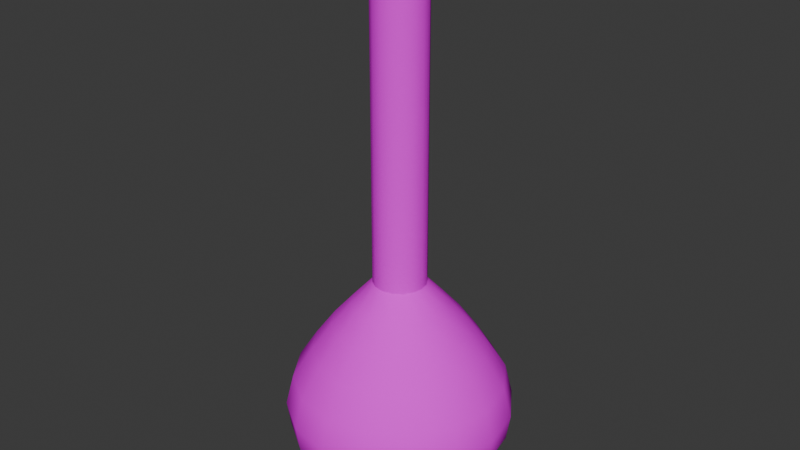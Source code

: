 # Source: volumetricFlaskBase_withTexture.blend  (saved by Blender 4.1.23; exported with 4.5.12 LTS)
import bpy
from mathutils import Matrix  # noqa: F401  (used for matrix-valued properties, if any)

bpy.ops.wm.read_factory_settings(use_empty=True)
scene = bpy.context.scene
scene.name = 'Scene'

# ---- collections
col_collection = bpy.data.collections.new('Collection'); scene.collection.children.link(col_collection)

# ---- images (referenced by path relative to the original .blend; pixels are not part of the script)
import os
ASSET_DIR = os.environ.get("B2B_ASSET_DIR", "")  # directory of the original .blend (textures are referenced by path, not embedded)
HERE = os.path.dirname(os.path.abspath(__file__))  # packed textures are extracted next to this script under _unpacked/

def load_image(name, relpath, width, height, colorspace="sRGB"):
    """Load a texture the original file referenced (path relative to the .blend, or extracted next to this script)."""
    p = next((c for c in (os.path.join(HERE, relpath), os.path.join(ASSET_DIR, relpath)) if relpath and os.path.exists(c)), "")
    if p:
        img = bpy.data.images.load(p, check_existing=True)
        img.name = name
    else:  # same state as the original file: an image datablock whose file is absent (Cycles renders it pink)
        img = bpy.data.images.new(name, width, height)
        img.source = "FILE"
        img.filepath = "//" + (relpath or name)
    img.colorspace_settings.name = colorspace
    return img
img_graduated_volumetric_flask = load_image('Graduated_Volumetric_Flask', 'Graduated_Volumetric_Flask.png', 1024, 1024, 'sRGB')

# ---- materials (node trees are filled in below, after node groups)
mat_graduated_cyllinder = bpy.data.materials.new('Graduated_Cyllinder')
mat_graduated_cyllinder.use_transparent_shadow = False
mat_material = bpy.data.materials.new('Material')
mat_material.use_transparent_shadow = False
mat_material_001 = bpy.data.materials.new('Material.001')
mat_material_001.use_transparent_shadow = False
mat_material_002 = bpy.data.materials.new('Material.002')
mat_material_002.use_transparent_shadow = False

# ---- material node trees
mat_graduated_cyllinder.use_nodes = True; mat_graduated_cyllinder.node_tree.nodes.clear()
_N = mat_graduated_cyllinder.node_tree.nodes; _L = mat_graduated_cyllinder.node_tree.links
n0 = _N.new('ShaderNodeBsdfPrincipled'); n0.name = 'Principled BSDF'; n0.location = (10, 300)
n0.inputs[3].default_value = 1.0
n1 = _N.new('ShaderNodeOutputMaterial'); n1.name = 'Material Output'; n1.location = (300, 300)
n2 = _N.new('ShaderNodeTexImage'); n2.name = 'Image Texture'; n2.location = (-280, 280)
n2.image = img_graduated_volumetric_flask
_L.new(n0.outputs[0], n1.inputs[0])
_L.new(n2.outputs[0], n0.inputs[0])
n1.is_active_output = True
mat_material.use_nodes = True; mat_material.node_tree.nodes.clear()
_N = mat_material.node_tree.nodes; _L = mat_material.node_tree.links
n0 = _N.new('ShaderNodeBsdfPrincipled'); n0.name = 'Principled BSDF'; n0.location = (10, 300)
n1 = _N.new('ShaderNodeOutputMaterial'); n1.name = 'Material Output'; n1.location = (300, 300)
_L.new(n0.outputs[0], n1.inputs[0])
n1.is_active_output = True
mat_material_001.use_nodes = True; mat_material_001.node_tree.nodes.clear()
_N = mat_material_001.node_tree.nodes; _L = mat_material_001.node_tree.links
n0 = _N.new('ShaderNodeBsdfPrincipled'); n0.name = 'Principled BSDF'; n0.location = (10, 300)
n1 = _N.new('ShaderNodeOutputMaterial'); n1.name = 'Material Output'; n1.location = (300, 300)
_L.new(n0.outputs[0], n1.inputs[0])
n1.is_active_output = True
mat_material_002.use_nodes = True; mat_material_002.node_tree.nodes.clear()
_N = mat_material_002.node_tree.nodes; _L = mat_material_002.node_tree.links
n0 = _N.new('ShaderNodeBsdfPrincipled'); n0.name = 'Principled BSDF'; n0.location = (10, 300)
n1 = _N.new('ShaderNodeOutputMaterial'); n1.name = 'Material Output'; n1.location = (300, 300)
_L.new(n0.outputs[0], n1.inputs[0])
n1.is_active_output = True

# ---- world
world_world = bpy.data.worlds.new('World'); scene.world = world_world
world_world.use_nodes = True; world_world.node_tree.nodes.clear()
_N = world_world.node_tree.nodes; _L = world_world.node_tree.links
n0 = _N.new('ShaderNodeOutputWorld'); n0.name = 'World Output'; n0.location = (300, 300)
n1 = _N.new('ShaderNodeBackground'); n1.name = 'Background'; n1.location = (10, 300)
n1.inputs[0].default_value = (0.05088, 0.05088, 0.05088, 1.0)
_L.new(n1.outputs[0], n0.inputs[0])
n0.is_active_output = True
world_world.color = (0.05088, 0.05088, 0.05088)
world_world.use_sun_shadow = False
world_world.sun_shadow_jitter_overblur = 0.0

# ---- meshes
me_sphere_001 = bpy.data.meshes.new('Sphere.001')
me_sphere_001.from_pydata([(-9.909e-10, 0.01389, 0.01362), (-9.099e-10, 0.02478, 0.001582), (-1.015e-09, 0.03527, -0.01051), (-9.243e-10, 0.04593, -0.02519), (-9.956e-10, 0.05592, -0.04087), (-1.041e-09, 0.06, -0.0575), (-1.041e-09, 0.05796, -0.07143), (-1.057e-09, 0.05255, -0.0824), (-1.041e-09, 0.04243, -0.09163), (-1.041e-09, 0.03, -0.09952), (-1.041e-09, 0.01553, -0.09767), (0.005316, 0.01283, 0.01362), (0.009484, 0.0229, 0.001582), (0.0135, 0.03259, -0.01051), (0.01758, 0.04244, -0.02519), (0.0214, 0.05166, -0.04087), (0.02296, 0.05543, -0.0575), (0.02218, 0.05354, -0.07143), (0.02011, 0.04855, -0.0824), (0.01624, 0.0392, -0.09163), (0.01148, 0.02772, -0.09952), (0.005943, 0.01435, -0.09767), (-1.058e-09, 0.01781, 0.1813), (0.009822, 0.009822, 0.01362), (0.01752, 0.01752, 0.001582), (0.02494, 0.02494, -0.01051), (0.03248, 0.03248, -0.02519), (0.03954, 0.03954, -0.04087), (0.04243, 0.04243, -0.0575), (0.04098, 0.04098, -0.07143), (0.03716, 0.03716, -0.0824), (0.03, 0.03, -0.09163), (0.02121, 0.02121, -0.09952), (0.01098, 0.01098, -0.09767), (0.01283, 0.005316, 0.01362), (0.0229, 0.009484, 0.001582), (0.03259, 0.0135, -0.01051), (0.04244, 0.01758, -0.02519), (0.05166, 0.0214, -0.04087), (0.05543, 0.02296, -0.0575), (0.05354, 0.02218, -0.07143), (0.04855, 0.02011, -0.0824), (0.0392, 0.01624, -0.09163), (0.02772, 0.01148, -0.09952), (0.01435, 0.005943, -0.09767), (0.01389, -4.797e-09, 0.01362), (0.02478, -5.217e-09, 0.001582), (0.03527, -4.081e-09, -0.01051), (0.04593, -6.837e-09, -0.02519), (0.05592, -1.305e-08, -0.04087), (0.06, -9.897e-09, -0.0575), (0.05796, -1.362e-08, -0.07143), (0.05255, -8.146e-09, -0.0824), (0.04243, -5.24e-09, -0.09163), (0.03, -6.172e-09, -0.09952), (0.01553, -5.24e-09, -0.09767), (0.01283, -0.005316, 0.01362), (0.0229, -0.009484, 0.001582), (0.03259, -0.0135, -0.01051), (0.04244, -0.01758, -0.02519), (0.05166, -0.0214, -0.04087), (0.05543, -0.02296, -0.0575), (0.05354, -0.02218, -0.07143), (0.04855, -0.02011, -0.0824), (0.0392, -0.01624, -0.09163), (0.02772, -0.01148, -0.09952), (0.01435, -0.005943, -0.09767), (0.009822, -0.009822, 0.01362), (0.01752, -0.01752, 0.001582), (0.02494, -0.02494, -0.01051), (0.03248, -0.03248, -0.02519), (0.03954, -0.03954, -0.04087), (0.04243, -0.04243, -0.0575), (0.04098, -0.04098, -0.07143), (0.03716, -0.03716, -0.0824), (0.03, -0.03, -0.09163), (0.02121, -0.02121, -0.09952), (0.01098, -0.01098, -0.09767), (0.005316, -0.01283, 0.01362), (0.009484, -0.0229, 0.001582), (0.0135, -0.03259, -0.01051), (0.01758, -0.04244, -0.02519), (0.0214, -0.05166, -0.04087), (0.02296, -0.05543, -0.0575), (0.02218, -0.05354, -0.07143), (0.02011, -0.04855, -0.0824), (0.01624, -0.0392, -0.09163), (0.01148, -0.02772, -0.09952), (0.005943, -0.01435, -0.09767), (-5.573e-09, -0.01389, 0.01362), (-5.526e-09, -0.02478, 0.001582), (-7.21e-09, -0.03527, -0.01051), (-1.08e-08, -0.04593, -0.02519), (-2.256e-08, -0.05592, -0.04087), (-1.222e-08, -0.06, -0.0575), (-2.339e-08, -0.05796, -0.07143), (-1.236e-08, -0.05255, -0.0824), (-8.492e-09, -0.04243, -0.09163), (-6.629e-09, -0.03, -0.09952), (-6.164e-09, -0.01553, -0.09767), (-0.005316, -0.01283, 0.01362), (-0.009484, -0.0229, 0.001582), (-0.0135, -0.03259, -0.01051), (-0.01758, -0.04244, -0.02519), (-0.0214, -0.05166, -0.04087), (-0.02296, -0.05543, -0.0575), (-0.02218, -0.05354, -0.07143), (-0.02011, -0.04855, -0.0824), (-0.01624, -0.0392, -0.09163), (-0.01148, -0.02772, -0.09952), (-0.005943, -0.01435, -0.09767), (-1.041e-09, -2.446e-09, -0.09766), (-0.009822, -0.009822, 0.01362), (-0.01752, -0.01752, 0.001582), (-0.02494, -0.02494, -0.01051), (-0.03248, -0.03248, -0.02519), (-0.03954, -0.03954, -0.04087), (-0.04243, -0.04243, -0.0575), (-0.04098, -0.04098, -0.07143), (-0.03716, -0.03716, -0.0824), (-0.03, -0.03, -0.09163), (-0.02121, -0.02121, -0.09952), (-0.01098, -0.01098, -0.09767), (-0.01283, -0.005316, 0.01362), (-0.0229, -0.009484, 0.001582), (-0.03259, -0.0135, -0.01051), (-0.04244, -0.01758, -0.02519), (-0.05166, -0.0214, -0.04087), (-0.05543, -0.02296, -0.0575), (-0.05354, -0.02218, -0.07143), (-0.04855, -0.02011, -0.0824), (-0.0392, -0.01624, -0.09163), (-0.02772, -0.01148, -0.09952), (-0.01435, -0.005943, -0.09767), (-0.01389, 4.367e-09, 0.01362), (-0.02478, 4.016e-09, 0.001582), (-0.03527, 8.309e-09, -0.01051), (-0.04593, 1.292e-08, -0.02519), (-0.05592, 2.47e-08, -0.04087), (-0.06, 1.245e-08, -0.0575), (-0.05796, 2.549e-08, -0.07143), (-0.05255, 1.446e-08, -0.0824), (-0.04243, 9.661e-09, -0.09163), (-0.03, 5.004e-09, -0.09952), (-0.01553, 5.004e-09, -0.09767), (-0.01283, 0.005316, 0.01362), (-0.0229, 0.009484, 0.001582), (-0.03259, 0.0135, -0.01051), (-0.04244, 0.01758, -0.02519), (-0.05166, 0.0214, -0.04087), (-0.05543, 0.02296, -0.0575), (-0.05354, 0.02218, -0.07143), (-0.04855, 0.02011, -0.0824), (-0.0392, 0.01624, -0.09163), (-0.02772, 0.01148, -0.09952), (-0.01435, 0.005943, -0.09767), (-0.009822, 0.009822, 0.01362), (-0.01752, 0.01752, 0.001582), (-0.02494, 0.02494, -0.01051), (-0.03248, 0.03248, -0.02519), (-0.03954, 0.03954, -0.04087), (-0.04243, 0.04243, -0.0575), (-0.04098, 0.04098, -0.07143), (-0.03716, 0.03716, -0.0824), (-0.03, 0.03, -0.09163), (-0.02121, 0.02121, -0.09952), (-0.01098, 0.01098, -0.09767), (-0.005316, 0.01283, 0.01362), (-0.009484, 0.0229, 0.001582), (-0.0135, 0.03259, -0.01051), (-0.01758, 0.04244, -0.02519), (-0.0214, 0.05166, -0.04087), (-0.02296, 0.05543, -0.0575), (-0.02218, 0.05354, -0.07143), (-0.02011, 0.04855, -0.0824), (-0.01624, 0.0392, -0.09163), (-0.01148, 0.02772, -0.09952), (-0.005943, 0.01435, -0.09767), (-9.909e-10, 0.01389, 0.1813), (0.005316, 0.01283, 0.1813), (-1.118e-09, 0.01781, 0.1891), (0.009822, 0.009822, 0.1813), (0.01283, 0.005316, 0.1813), (0.01389, -4.797e-09, 0.1813), (0.01283, -0.005316, 0.1813), (0.009822, -0.009822, 0.1813), (0.005316, -0.01283, 0.1813), (-5.573e-09, -0.01389, 0.1813), (-0.005316, -0.01283, 0.1813), (-0.009822, -0.009822, 0.1813), (-0.01283, -0.005316, 0.1813), (-0.01389, 4.367e-09, 0.1813), (-0.01283, 0.005316, 0.1813), (-0.009822, 0.009822, 0.1813), (-0.005316, 0.01283, 0.1813), (0.006817, 0.01646, 0.1813), (-9.563e-10, 0.01229, 0.1891), (0.0126, 0.0126, 0.1813), (0.01646, 0.006817, 0.1813), (0.01781, -6.007e-09, 0.1813), (0.01646, -0.006817, 0.1813), (0.0126, -0.0126, 0.1813), (0.006817, -0.01646, 0.1813), (-6.934e-09, -0.01781, 0.1813), (-0.006817, -0.01646, 0.1813), (-0.0126, -0.0126, 0.1813), (-0.01646, -0.006817, 0.1813), (-0.01781, 5.745e-09, 0.1813), (-0.01646, 0.006817, 0.1813), (-0.0126, 0.0126, 0.1813), (-0.006817, 0.01646, 0.1813), (0.006817, 0.01646, 0.1891), (0.0126, 0.0126, 0.1891), (0.01646, 0.006817, 0.1891), (0.01781, -5.977e-09, 0.1891), (0.01646, -0.006817, 0.1891), (0.0126, -0.0126, 0.1891), (0.006817, -0.01646, 0.1891), (-6.994e-09, -0.01781, 0.1891), (-0.006817, -0.01646, 0.1891), (-0.0126, -0.0126, 0.1891), (-0.01646, -0.006817, 0.1891), (-0.01781, 5.775e-09, 0.1891), (-0.01646, 0.006817, 0.1891), (-0.0126, 0.0126, 0.1891), (-0.006817, 0.01646, 0.1891), (0.004704, 0.01136, 0.1891), (-8.9e-10, 0.009972, 0.1891), (0.008691, 0.008691, 0.1891), (0.01136, 0.004704, 0.1891), (0.01229, -4.384e-09, 0.1891), (0.01136, -0.004704, 0.1891), (0.008691, -0.008691, 0.1891), (0.004704, -0.01136, 0.1891), (-5.011e-09, -0.01229, 0.1891), (-0.004704, -0.01136, 0.1891), (-0.008691, -0.008691, 0.1891), (-0.01136, -0.004704, 0.1891), (-0.01229, 3.725e-09, 0.1891), (-0.01136, 0.004704, 0.1891), (-0.008691, 0.008691, 0.1891), (-0.004704, 0.01136, 0.1891), (0.003816, 0.009213, 0.1891), (0.007051, 0.007051, 0.1891), (0.009213, 0.003816, 0.1891), (0.009972, -3.634e-09, 0.1891), (0.009213, -0.003816, 0.1891), (0.007051, -0.007051, 0.1891), (0.003816, -0.009213, 0.1891), (-4.179e-09, -0.009972, 0.1891), (-0.003816, -0.009213, 0.1891), (-0.007051, -0.007051, 0.1891), (-0.009213, -0.003816, 0.1891), (-0.009972, 2.944e-09, 0.1891), (-0.009213, 0.003816, 0.1891), (-0.007051, 0.007051, 0.1891), (-0.003816, 0.009213, 0.1891), (-8.9e-10, 0.009972, 0.01207), (0.003816, 0.009213, 0.01207), (0.007051, 0.007051, 0.01207), (0.009213, 0.003816, 0.01207), (0.009972, -3.634e-09, 0.01207), (0.009213, -0.003816, 0.01207), (0.007051, -0.007051, 0.01207), (0.003816, -0.009213, 0.01207), (-4.179e-09, -0.009972, 0.01207), (-0.003816, -0.009213, 0.01207), (-0.007051, -0.007051, 0.01207), (-0.009213, -0.003816, 0.01207), (-0.009972, 2.944e-09, 0.01207), (-0.009213, 0.003816, 0.01207), (-0.007051, 0.007051, 0.01207), (-0.003816, 0.009213, 0.01207), (-9.709e-10, 0.01989, 0.001534), (0.007611, 0.01837, 0.001534), (0.01406, 0.01406, 0.001534), (0.01837, 0.007611, 0.001534), (0.01989, -6.609e-09, 0.001534), (0.01837, -0.007611, 0.001534), (0.01406, -0.01406, 0.001534), (0.007611, -0.01837, 0.001534), (-7.531e-09, -0.01989, 0.001534), (-0.007611, -0.01837, 0.001534), (-0.01406, -0.01406, 0.001534), (-0.01837, -0.007611, 0.001534), (-0.01989, 6.511e-09, 0.001534), (-0.01837, 0.007611, 0.001534), (-0.01406, 0.01406, 0.001534), (-0.007611, 0.01837, 0.001534), (-1.162e-09, 0.02952, -0.0106), (0.0113, 0.02727, -0.0106), (0.02088, 0.02088, -0.0106), (0.02727, 0.0113, -0.0106), (0.02952, -9.528e-09, -0.0106), (0.02727, -0.0113, -0.0106), (0.02088, -0.02088, -0.0106), (0.0113, -0.02727, -0.0106), (-1.09e-08, -0.02952, -0.0106), (-0.0113, -0.02727, -0.0106), (-0.02088, -0.02088, -0.0106), (-0.02727, -0.0113, -0.0106), (-0.02952, 9.948e-09, -0.0106), (-0.02727, 0.0113, -0.0106), (-0.02088, 0.02088, -0.0106), (-0.0113, 0.02727, -0.0106), (-1.281e-09, 0.03946, -0.02533), (0.0151, 0.03645, -0.02533), (0.0279, 0.0279, -0.02533), (0.03645, 0.0151, -0.02533), (0.03946, -1.246e-08, -0.02533), (0.03645, -0.0151, -0.02533), (0.0279, -0.0279, -0.02533), (0.0151, -0.03645, -0.02533), (-1.43e-08, -0.03946, -0.02533), (-0.0151, -0.03645, -0.02533), (-0.0279, -0.0279, -0.02533), (-0.03645, -0.0151, -0.02533), (-0.03946, 1.357e-08, -0.02533), (-0.03645, 0.0151, -0.02533), (-0.0279, 0.0279, -0.02533), (-0.0151, 0.03645, -0.02533), (-1.475e-09, 0.04875, -0.04096), (0.01865, 0.04504, -0.04096), (0.03447, 0.03447, -0.04096), (0.04504, 0.01865, -0.04096), (0.04875, -1.509e-08, -0.04096), (0.04504, -0.01865, -0.04096), (0.03447, -0.03447, -0.04096), (0.01865, -0.04504, -0.04096), (-1.755e-08, -0.04875, -0.04096), (-0.01865, -0.04504, -0.04096), (-0.03447, -0.03447, -0.04096), (-0.04504, -0.01865, -0.04096), (-0.04875, 1.707e-08, -0.04096), (-0.04504, 0.01865, -0.04096), (-0.03447, 0.03447, -0.04096), (-0.01865, 0.04504, -0.04096), (-1.478e-09, 0.05261, -0.05767), (0.02013, 0.04861, -0.05767), (0.0372, 0.0372, -0.05767), (0.04861, 0.02013, -0.05767), (0.05261, -1.627e-08, -0.05767), (0.04861, -0.02013, -0.05767), (0.0372, -0.0372, -0.05767), (0.02013, -0.04861, -0.05767), (-1.883e-08, -0.05261, -0.05767), (-0.02013, -0.04861, -0.05767), (-0.0372, -0.0372, -0.05767), (-0.04861, -0.02013, -0.05767), (-0.05261, 1.844e-08, -0.05767), (-0.04861, 0.02013, -0.05767), (-0.0372, 0.0372, -0.05767), (-0.02013, 0.04861, -0.05767), (-1.388e-09, 0.0507, -0.07159), (0.0194, 0.04685, -0.07159), (0.03585, 0.03585, -0.07159), (0.04685, 0.0194, -0.07159), (0.0507, -1.57e-08, -0.07159), (0.04685, -0.0194, -0.07159), (0.03585, -0.03585, -0.07159), (0.0194, -0.04685, -0.07159), (-1.811e-08, -0.0507, -0.07159), (-0.0194, -0.04685, -0.07159), (-0.03585, -0.03585, -0.07159), (-0.04685, -0.0194, -0.07159), (-0.0507, 1.775e-08, -0.07159), (-0.04685, 0.0194, -0.07159), (-0.03585, 0.03585, -0.07159), (-0.0194, 0.04685, -0.07159), (-1.365e-09, 0.04575, -0.08252), (0.01751, 0.04227, -0.08252), (0.03235, 0.03235, -0.08252), (0.04227, 0.01751, -0.08252), (0.04575, -1.418e-08, -0.08252), (0.04227, -0.01751, -0.08252), (0.03235, -0.03235, -0.08252), (0.01751, -0.04227, -0.08252), (-1.646e-08, -0.04575, -0.08252), (-0.01751, -0.04227, -0.08252), (-0.03235, -0.03235, -0.08252), (-0.04227, -0.01751, -0.08252), (-0.04575, 1.6e-08, -0.08252), (-0.04227, 0.01751, -0.08252), (-0.03235, 0.03235, -0.08252), (-0.01751, 0.04227, -0.08252), (-1.444e-09, 0.03612, -0.09195), (0.01382, 0.03337, -0.09195), (0.02554, 0.02554, -0.09195), (0.03337, 0.01382, -0.09195), (0.03612, -1.146e-08, -0.09195), (0.03337, -0.01382, -0.09195), (0.02554, -0.02554, -0.09195), (0.01382, -0.03337, -0.09195), (-1.336e-08, -0.03612, -0.09195), (-0.01382, -0.03337, -0.09195), (-0.02554, -0.02554, -0.09195), (-0.03337, -0.01382, -0.09195), (-0.03612, 1.236e-08, -0.09195), (-0.03337, 0.01382, -0.09195), (-0.02554, 0.02554, -0.09195), (-0.01382, 0.03337, -0.09195), (-1.637e-09, 0.02817, -0.0973), (0.01078, 0.02603, -0.0973), (0.01992, 0.01992, -0.0973), (0.02603, 0.01078, -0.0973), (0.02817, -9.171e-09, -0.0973), (0.02603, -0.01078, -0.0973), (0.01992, -0.01992, -0.0973), (0.01078, -0.02603, -0.0973), (-1.093e-08, -0.02817, -0.0973), (-0.01078, -0.02603, -0.0973), (-0.01992, -0.01992, -0.0973), (-0.02603, -0.01078, -0.0973), (-0.02817, 9.413e-09, -0.0973), (-0.02603, 0.01078, -0.0973), (-0.01992, 0.01992, -0.0973), (-0.01078, 0.02603, -0.0973), (-1.969e-09, 0.0156, -0.0961), (0.005972, 0.01442, -0.0961), (0.01103, 0.01103, -0.0961), (0.01442, 0.005972, -0.0961), (0.0156, -5.34e-09, -0.0961), (0.01442, -0.005972, -0.0961), (0.01103, -0.01103, -0.0961), (0.005972, -0.01442, -0.0961), (-7.116e-09, -0.0156, -0.0961), (-0.005972, -0.01442, -0.0961), (-0.01103, -0.01103, -0.0961), (-0.01442, -0.005972, -0.0961), (-0.0156, 4.954e-09, -0.0961), (-0.01442, 0.005972, -0.0961), (-0.01103, 0.01103, -0.0961), (-0.005972, 0.01442, -0.0961), (-5.573e-09, -0.01389, 0.09747), (0.005316, -0.01283, 0.09747), (0.009822, -0.009822, 0.09747), (0.01283, -0.005316, 0.09747), (0.01389, -4.797e-09, 0.09747), (0.01283, 0.005316, 0.09747), (0.009822, 0.009822, 0.09747), (0.005316, 0.01283, 0.09747), (-9.909e-10, 0.01389, 0.09747), (-0.005316, 0.01283, 0.09747), (-0.009822, 0.009822, 0.09747), (-0.01283, 0.005316, 0.09747), (-0.01389, 4.367e-09, 0.09747), (-0.01283, -0.005316, 0.09747), (-0.009822, -0.009822, 0.09747), (-0.005316, -0.01283, 0.09747), (-0.009213, 0.003816, 0.1006), (-0.009972, 2.944e-09, 0.1006), (-0.007051, -0.007051, 0.1006), (-0.009213, -0.003816, 0.1006), (-0.003816, -0.009213, 0.1006), (-4.179e-09, -0.009972, 0.1006), (0.003816, -0.009213, 0.1006), (0.007051, -0.007051, 0.1006), (0.009213, -0.003816, 0.1006), (0.009972, -3.634e-09, 0.1006), (0.009213, 0.003816, 0.1006), (0.007051, 0.007051, 0.1006), (0.003816, 0.009213, 0.1006), (-8.9e-10, 0.009972, 0.1006), (-0.003816, 0.009213, 0.1006), (-0.007051, 0.007051, 0.1006)], [(433, 434), (434, 435), (433, 448), (447, 448), (446, 447), (445, 446), (444, 445), (443, 444), (442, 443), (441, 442), (440, 441), (439, 440), (438, 439), (437, 438), (436, 437), (435, 436), (463, 464), (449, 464), (449, 450), (450, 452), (451, 452), (451, 453), (453, 454), (454, 455), (455, 456), (456, 457), (457, 458), (458, 459), (459, 460), (460, 461), (461, 462), (462, 463)], [(123, 112, 447, 189, 190, 446), (7, 6, 17, 18), (4, 3, 14, 15), (111, 10, 21), (1, 0, 11, 12), (8, 7, 18, 19), (5, 4, 15, 16), (2, 1, 12, 13), (9, 8, 19, 20), (6, 5, 16, 17), (3, 2, 13, 14), (10, 9, 20, 21), (16, 15, 27, 28), (13, 12, 24, 25), (20, 19, 31, 32), (17, 16, 28, 29), (14, 13, 25, 26), (21, 20, 32, 33), (134, 123, 446, 190, 191, 445), (18, 17, 29, 30), (15, 14, 26, 27), (111, 21, 33), (12, 11, 23, 24), (19, 18, 30, 31), (27, 26, 37, 38), (111, 33, 44), (24, 23, 34, 35), (31, 30, 41, 42), (28, 27, 38, 39), (25, 24, 35, 36), (32, 31, 42, 43), (29, 28, 39, 40), (26, 25, 36, 37), (33, 32, 43, 44), (112, 100, 448, 188, 189, 447), (30, 29, 40, 41), (40, 39, 50, 51), (37, 36, 47, 48), (44, 43, 54, 55), (56, 45, 437, 183, 184, 436), (41, 40, 51, 52), (38, 37, 48, 49), (111, 44, 55), (35, 34, 45, 46), (42, 41, 52, 53), (39, 38, 49, 50), (36, 35, 46, 47), (43, 42, 53, 54), (50, 49, 60, 61), (47, 46, 57, 58), (54, 53, 64, 65), (51, 50, 61, 62), (48, 47, 58, 59), (55, 54, 65, 66), (0, 167, 442, 194, 178, 441), (52, 51, 62, 63), (49, 48, 59, 60), (111, 55, 66), (46, 45, 56, 57), (53, 52, 63, 64), (63, 62, 73, 74), (60, 59, 70, 71), (111, 66, 77), (57, 56, 67, 68), (64, 63, 74, 75), (61, 60, 71, 72), (58, 57, 68, 69), (65, 64, 75, 76), (62, 61, 72, 73), (59, 58, 69, 70), (66, 65, 76, 77), (167, 156, 443, 193, 194, 442), (73, 72, 83, 84), (70, 69, 80, 81), (77, 76, 87, 88), (45, 34, 438, 182, 183, 437), (74, 73, 84, 85), (71, 70, 81, 82), (111, 77, 88), (68, 67, 78, 79), (75, 74, 85, 86), (72, 71, 82, 83), (69, 68, 79, 80), (76, 75, 86, 87), (86, 85, 96, 97), (83, 82, 93, 94), (80, 79, 90, 91), (87, 86, 97, 98), (84, 83, 94, 95), (81, 80, 91, 92), (88, 87, 98, 99), (156, 145, 444, 192, 193, 443), (85, 84, 95, 96), (82, 81, 92, 93), (111, 88, 99), (79, 78, 89, 90), (145, 134, 445, 191, 192, 444), (96, 95, 106, 107), (93, 92, 103, 104), (111, 99, 110), (90, 89, 100, 101), (97, 96, 107, 108), (94, 93, 104, 105), (91, 90, 101, 102), (98, 97, 108, 109), (95, 94, 105, 106), (92, 91, 102, 103), (99, 98, 109, 110), (109, 108, 120, 121), (106, 105, 117, 118), (103, 102, 114, 115), (110, 109, 121, 122), (34, 23, 439, 181, 182, 438), (107, 106, 118, 119), (104, 103, 115, 116), (111, 110, 122), (101, 100, 112, 113), (108, 107, 119, 120), (105, 104, 116, 117), (102, 101, 113, 114), (113, 112, 123, 124), (120, 119, 130, 131), (117, 116, 127, 128), (114, 113, 124, 125), (121, 120, 131, 132), (118, 117, 128, 129), (115, 114, 125, 126), (122, 121, 132, 133), (89, 78, 434, 186, 187, 433), (119, 118, 129, 130), (116, 115, 126, 127), (111, 122, 133), (133, 132, 143, 144), (23, 11, 440, 179, 181, 439), (130, 129, 140, 141), (127, 126, 137, 138), (111, 133, 144), (124, 123, 134, 135), (131, 130, 141, 142), (128, 127, 138, 139), (125, 124, 135, 136), (132, 131, 142, 143), (129, 128, 139, 140), (126, 125, 136, 137), (136, 135, 146, 147), (143, 142, 153, 154), (140, 139, 150, 151), (137, 136, 147, 148), (144, 143, 154, 155), (67, 56, 436, 184, 185, 435), (141, 140, 151, 152), (138, 137, 148, 149), (111, 144, 155), (135, 134, 145, 146), (142, 141, 152, 153), (139, 138, 149, 150), (111, 155, 166), (146, 145, 156, 157), (153, 152, 163, 164), (150, 149, 160, 161), (147, 146, 157, 158), (154, 153, 164, 165), (151, 150, 161, 162), (148, 147, 158, 159), (155, 154, 165, 166), (11, 0, 441, 178, 179, 440), (152, 151, 162, 163), (149, 148, 159, 160), (159, 158, 169, 170), (166, 165, 176, 177), (100, 89, 433, 187, 188, 448), (163, 162, 173, 174), (160, 159, 170, 171), (111, 166, 177), (157, 156, 167, 168), (164, 163, 174, 175), (161, 160, 171, 172), (158, 157, 168, 169), (165, 164, 175, 176), (162, 161, 172, 173), (169, 168, 1, 2), (176, 175, 8, 9), (173, 172, 5, 6), (170, 169, 2, 3), (177, 176, 9, 10), (78, 67, 435, 185, 186, 434), (174, 173, 6, 7), (171, 170, 3, 4), (111, 177, 10), (168, 167, 0, 1), (175, 174, 7, 8), (172, 171, 4, 5), (193, 192, 208, 209), (185, 184, 200, 201), (192, 191, 207, 208), (184, 183, 199, 200), (191, 190, 206, 207), (183, 182, 198, 199), (190, 189, 205, 206), (182, 181, 197, 198), (189, 188, 204, 205), (181, 179, 195, 197), (188, 187, 203, 204), (178, 194, 210, 22), (187, 186, 202, 203), (194, 193, 209, 210), (179, 178, 22, 195), (186, 185, 201, 202), (199, 198, 213, 214), (206, 205, 220, 221), (198, 197, 212, 213), (205, 204, 219, 220), (197, 195, 211, 212), (204, 203, 218, 219), (22, 210, 225, 180), (203, 202, 217, 218), (210, 209, 224, 225), (195, 22, 180, 211), (202, 201, 216, 217), (209, 208, 223, 224), (201, 200, 215, 216), (208, 207, 222, 223), (200, 199, 214, 215), (207, 206, 221, 222), (219, 218, 234, 235), (180, 225, 241, 196), (218, 217, 233, 234), (225, 224, 240, 241), (211, 180, 196, 226), (217, 216, 232, 233), (224, 223, 239, 240), (216, 215, 231, 232), (223, 222, 238, 239), (215, 214, 230, 231), (222, 221, 237, 238), (214, 213, 229, 230), (221, 220, 236, 237), (213, 212, 228, 229), (220, 219, 235, 236), (212, 211, 226, 228), (231, 230, 245, 246), (232, 231, 246, 247), (240, 239, 254, 255), (238, 237, 252, 253), (230, 229, 244, 245), (237, 236, 251, 252), (229, 228, 243, 244), (236, 235, 250, 251), (228, 226, 242, 243), (235, 234, 249, 250), (196, 241, 256, 227), (234, 233, 248, 249), (241, 240, 255, 256), (226, 196, 227, 242), (233, 232, 247, 248), (239, 238, 253, 254), (250, 249, 454, 265, 266, 453), (242, 227, 462, 257, 258, 461), (249, 248, 455, 264, 265, 454), (227, 256, 463, 272, 257, 462), (256, 255, 464, 271, 272, 463), (248, 247, 456, 263, 264, 455), (255, 254, 449, 270, 271, 464), (247, 246, 457, 262, 263, 456), (254, 253, 450, 269, 270, 449), (246, 245, 458, 261, 262, 457), (253, 252, 452, 268, 269, 450), (245, 244, 459, 260, 261, 458), (252, 251, 451, 267, 268, 452), (244, 243, 460, 259, 260, 459), (251, 250, 453, 266, 267, 451), (243, 242, 461, 258, 259, 460), (262, 261, 277, 278), (269, 268, 284, 285), (261, 260, 276, 277), (268, 267, 283, 284), (260, 259, 275, 276), (267, 266, 282, 283), (259, 258, 274, 275), (266, 265, 281, 282), (257, 272, 288, 273), (258, 257, 273, 274), (265, 264, 280, 281), (272, 271, 287, 288), (264, 263, 279, 280), (271, 270, 286, 287), (263, 262, 278, 279), (270, 269, 285, 286), (288, 287, 303, 304), (280, 279, 295, 296), (287, 286, 302, 303), (279, 278, 294, 295), (286, 285, 301, 302), (278, 277, 293, 294), (285, 284, 300, 301), (277, 276, 292, 293), (284, 283, 299, 300), (276, 275, 291, 292), (283, 282, 298, 299), (275, 274, 290, 291), (282, 281, 297, 298), (273, 288, 304, 289), (274, 273, 289, 290), (281, 280, 296, 297), (299, 298, 314, 315), (291, 290, 306, 307), (298, 297, 313, 314), (289, 304, 320, 305), (290, 289, 305, 306), (297, 296, 312, 313), (304, 303, 319, 320), (296, 295, 311, 312), (303, 302, 318, 319), (295, 294, 310, 311), (302, 301, 317, 318), (294, 293, 309, 310), (301, 300, 316, 317), (293, 292, 308, 309), (300, 299, 315, 316), (292, 291, 307, 308), (310, 309, 325, 326), (317, 316, 332, 333), (309, 308, 324, 325), (316, 315, 331, 332), (308, 307, 323, 324), (315, 314, 330, 331), (307, 306, 322, 323), (314, 313, 329, 330), (305, 320, 336, 321), (306, 305, 321, 322), (313, 312, 328, 329), (320, 319, 335, 336), (312, 311, 327, 328), (319, 318, 334, 335), (311, 310, 326, 327), (318, 317, 333, 334), (332, 331, 347, 348), (324, 323, 339, 340), (331, 330, 346, 347), (323, 322, 338, 339), (330, 329, 345, 346), (321, 336, 352, 337), (322, 321, 337, 338), (329, 328, 344, 345), (336, 335, 351, 352), (328, 327, 343, 344), (335, 334, 350, 351), (327, 326, 342, 343), (334, 333, 349, 350), (326, 325, 341, 342), (333, 332, 348, 349), (325, 324, 340, 341), (337, 352, 368, 353), (338, 337, 353, 354), (345, 344, 360, 361), (352, 351, 367, 368), (344, 343, 359, 360), (351, 350, 366, 367), (343, 342, 358, 359), (350, 349, 365, 366), (342, 341, 357, 358), (349, 348, 364, 365), (341, 340, 356, 357), (348, 347, 363, 364), (340, 339, 355, 356), (347, 346, 362, 363), (339, 338, 354, 355), (346, 345, 361, 362), (359, 358, 374, 375), (366, 365, 381, 382), (358, 357, 373, 374), (365, 364, 380, 381), (357, 356, 372, 373), (364, 363, 379, 380), (356, 355, 371, 372), (363, 362, 378, 379), (355, 354, 370, 371), (362, 361, 377, 378), (353, 368, 384, 369), (354, 353, 369, 370), (361, 360, 376, 377), (368, 367, 383, 384), (360, 359, 375, 376), (367, 366, 382, 383), (369, 384, 400, 385), (370, 369, 385, 386), (377, 376, 392, 393), (384, 383, 399, 400), (376, 375, 391, 392), (383, 382, 398, 399), (375, 374, 390, 391), (382, 381, 397, 398), (374, 373, 389, 390), (381, 380, 396, 397), (373, 372, 388, 389), (380, 379, 395, 396), (372, 371, 387, 388), (379, 378, 394, 395), (371, 370, 386, 387), (378, 377, 393, 394), (396, 395, 411, 412), (388, 387, 403, 404), (395, 394, 410, 411), (387, 386, 402, 403), (394, 393, 409, 410), (385, 400, 416, 401), (386, 385, 401, 402), (393, 392, 408, 409), (400, 399, 415, 416), (392, 391, 407, 408), (399, 398, 414, 415), (391, 390, 406, 407), (398, 397, 413, 414), (390, 389, 405, 406), (397, 396, 412, 413), (389, 388, 404, 405), (409, 408, 424, 425), (416, 415, 431, 432), (408, 407, 423, 424), (415, 414, 430, 431), (407, 406, 422, 423), (414, 413, 429, 430), (406, 405, 421, 422), (413, 412, 428, 429), (405, 404, 420, 421), (412, 411, 427, 428), (404, 403, 419, 420), (411, 410, 426, 427), (403, 402, 418, 419), (410, 409, 425, 426), (401, 416, 432, 417), (402, 401, 417, 418), (417, 432, 431, 430, 429, 428, 427, 426, 425, 424, 423, 422, 421, 420, 419, 418)])
me_sphere_001.polygons.foreach_set('use_smooth', [True] * 433)
_k = set([(0, 11), (0, 167), (9, 20), (9, 176), (11, 23), (20, 32), (22, 195), (22, 210), (23, 34), (32, 43), (34, 45), (43, 54), (45, 56), (54, 65), (56, 67), (65, 76), (67, 78), (76, 87), (78, 89), (87, 98), (89, 100), (98, 109), (100, 112), (109, 121), (112, 123), (121, 132), (123, 134), (132, 143), (134, 145), (143, 154), (145, 156), (154, 165), (156, 167), (165, 176), (178, 179), (178, 194), (179, 181), (180, 211), (180, 225), (181, 182), (182, 183), (183, 184), (184, 185), (185, 186), (186, 187), (187, 188), (188, 189), (189, 190), (190, 191), (191, 192), (192, 193), (193, 194), (195, 197), (197, 198), (198, 199), (199, 200), (200, 201), (201, 202), (202, 203), (203, 204), (204, 205), (205, 206), (206, 207), (207, 208), (208, 209), (209, 210), (211, 212), (212, 213), (213, 214), (214, 215), (215, 216), (216, 217), (217, 218), (218, 219), (219, 220), (220, 221), (221, 222), (222, 223), (223, 224), (224, 225), (227, 242), (227, 256), (242, 243), (243, 244), (244, 245), (245, 246), (246, 247), (247, 248), (248, 249), (249, 250), (250, 251), (251, 252), (252, 253), (253, 254), (254, 255), (255, 256), (257, 258), (257, 272), (258, 259), (259, 260), (260, 261), (261, 262), (262, 263), (263, 264), (264, 265), (265, 266), (266, 267), (267, 268), (268, 269), (269, 270), (270, 271), (271, 272), (401, 402), (401, 416), (402, 403), (403, 404), (404, 405), (405, 406), (406, 407), (407, 408), (408, 409), (409, 410), (410, 411), (411, 412), (412, 413), (413, 414), (414, 415), (415, 416)])
me_sphere_001.attributes.new('sharp_edge', 'BOOLEAN', 'EDGE').data.foreach_set('value', [ (min(e.vertices), max(e.vertices)) in _k for e in me_sphere_001.edges])
_uv = me_sphere_001.uv_layers.new(name='UVMap')
_uv.uv.foreach_set('vector', [0.4776, 0.3019, 0.469, 0.3031, 0.4507, 0.1593, 0.4323, 0.01549, 0.4409, 0.01427, 0.4592, 0.1581, 0.7464, 0.4718, 0.7413, 0.453, 0.7775, 0.4537, 0.7792, 0.4724, 0.7436, 0.4001, 0.7534, 0.3726, 0.782, 0.3732, 0.7785, 0.4008, 0.3046, 0.615, 0.3269, 0.63, 0.3195, 0.6374, 0.774, 0.3254, 0.7846, 0.3042, 0.7933, 0.3044, 0.7895, 0.3257, 0.3656, 0.6558, 0.3801, 0.6655, 0.3551, 0.6906, 0.3453, 0.676, 0.7395, 0.429, 0.7436, 0.4001, 0.7785, 0.4008, 0.7769, 0.4298, 0.7638, 0.3468, 0.774, 0.3254, 0.7895, 0.3257, 0.7858, 0.3472, 0.3477, 0.6439, 0.3656, 0.6558, 0.3453, 0.676, 0.3334, 0.6582, 0.7413, 0.453, 0.7395, 0.429, 0.7769, 0.4298, 0.7775, 0.4537, 0.7534, 0.3726, 0.7638, 0.3468, 0.7858, 0.3472, 0.782, 0.3732, 0.3269, 0.63, 0.3477, 0.6439, 0.3334, 0.6582, 0.3195, 0.6374, 0.7769, 0.4298, 0.7785, 0.4008, 0.8162, 0.4011, 0.8174, 0.43, 0.7858, 0.3472, 0.7895, 0.3257, 0.8062, 0.3259, 0.8096, 0.3474, 0.3334, 0.6582, 0.3453, 0.676, 0.3189, 0.687, 0.3147, 0.6659, 0.7775, 0.4537, 0.7769, 0.4298, 0.8174, 0.43, 0.8166, 0.454, 0.782, 0.3732, 0.7858, 0.3472, 0.8096, 0.3474, 0.813, 0.3734, 0.3195, 0.6374, 0.3334, 0.6582, 0.3147, 0.6659, 0.3098, 0.6414, 0.08722, 0.3044, 0.08059, 0.3042, 0.08059, 0.1592, 0.08059, 0.01427, 0.08722, 0.01449, 0.08722, 0.1594, 0.7792, 0.4724, 0.7775, 0.4537, 0.8166, 0.454, 0.8146, 0.4726, 0.7785, 0.4008, 0.782, 0.3732, 0.813, 0.3734, 0.8162, 0.4011, 0.3046, 0.615, 0.3195, 0.6374, 0.3098, 0.6414, 0.7895, 0.3257, 0.7933, 0.3044, 0.8027, 0.3044, 0.8062, 0.3259, 0.3453, 0.676, 0.3551, 0.6906, 0.3223, 0.7042, 0.3189, 0.687, 0.8162, 0.4011, 0.813, 0.3734, 0.8417, 0.3732, 0.8511, 0.4008, 0.3046, 0.615, 0.3098, 0.6414, 0.2993, 0.6414, 0.8062, 0.3259, 0.8027, 0.3044, 0.8113, 0.3044, 0.8217, 0.3257, 0.3189, 0.687, 0.3223, 0.7042, 0.2868, 0.7042, 0.2902, 0.687, 0.8174, 0.43, 0.8162, 0.4011, 0.8511, 0.4008, 0.8548, 0.4298, 0.8096, 0.3474, 0.8062, 0.3259, 0.8217, 0.3257, 0.8316, 0.3472, 0.3147, 0.6659, 0.3189, 0.687, 0.2902, 0.687, 0.2944, 0.6659, 0.8166, 0.454, 0.8174, 0.43, 0.8548, 0.4298, 0.8527, 0.4537, 0.813, 0.3734, 0.8096, 0.3474, 0.8316, 0.3472, 0.8417, 0.3732, 0.3098, 0.6414, 0.3147, 0.6659, 0.2944, 0.6659, 0.2993, 0.6414, 0.469, 0.3031, 0.4597, 0.3043, 0.4414, 0.1605, 0.423, 0.01668, 0.4323, 0.01549, 0.4507, 0.1593, 0.8146, 0.4726, 0.8166, 0.454, 0.8527, 0.4537, 0.8474, 0.4724, 0.8527, 0.4537, 0.8548, 0.4298, 0.8835, 0.429, 0.8804, 0.453, 0.8417, 0.3732, 0.8316, 0.3472, 0.8485, 0.3468, 0.8636, 0.3726, 0.2993, 0.6414, 0.2944, 0.6659, 0.2757, 0.6582, 0.2896, 0.6374, 0.6208, 0.3044, 0.6121, 0.3042, 0.6131, 0.1592, 0.614, 0.01427, 0.6227, 0.01445, 0.6218, 0.1594, 0.8474, 0.4724, 0.8527, 0.4537, 0.8804, 0.453, 0.8725, 0.4718, 0.8511, 0.4008, 0.8417, 0.3732, 0.8636, 0.3726, 0.8778, 0.4001, 0.3046, 0.615, 0.2993, 0.6414, 0.2896, 0.6374, 0.5148, 0.674, 0.5185, 0.6555, 0.5279, 0.6555, 0.5315, 0.674, 0.2902, 0.687, 0.2868, 0.7042, 0.2541, 0.6906, 0.2638, 0.676, 0.8548, 0.4298, 0.8511, 0.4008, 0.8778, 0.4001, 0.8835, 0.429, 0.5113, 0.6918, 0.5148, 0.674, 0.5315, 0.674, 0.5351, 0.6918, 0.2944, 0.6659, 0.2902, 0.687, 0.2638, 0.676, 0.2757, 0.6582, 0.567, 0.429, 0.5711, 0.4001, 0.606, 0.4008, 0.6044, 0.4298, 0.5913, 0.3468, 0.6015, 0.3254, 0.617, 0.3257, 0.6133, 0.3472, 0.2757, 0.6582, 0.2638, 0.676, 0.2435, 0.6558, 0.2614, 0.6439, 0.5688, 0.453, 0.567, 0.429, 0.6044, 0.4298, 0.605, 0.4537, 0.5809, 0.3726, 0.5913, 0.3468, 0.6133, 0.3472, 0.6095, 0.3732, 0.2896, 0.6374, 0.2757, 0.6582, 0.2614, 0.6439, 0.2822, 0.63, 0.1205, 0.3042, 0.1139, 0.3044, 0.1139, 0.1594, 0.1139, 0.01449, 0.1205, 0.01427, 0.1205, 0.1592, 0.5739, 0.4718, 0.5688, 0.453, 0.605, 0.4537, 0.6067, 0.4724, 0.5711, 0.4001, 0.5809, 0.3726, 0.6095, 0.3732, 0.606, 0.4008, 0.3046, 0.615, 0.2896, 0.6374, 0.2822, 0.63, 0.6015, 0.3254, 0.6121, 0.3042, 0.6208, 0.3044, 0.617, 0.3257, 0.2638, 0.676, 0.2541, 0.6906, 0.229, 0.6655, 0.2435, 0.6558, 0.6067, 0.4724, 0.605, 0.4537, 0.6441, 0.454, 0.6421, 0.4726, 0.606, 0.4008, 0.6095, 0.3732, 0.6405, 0.3734, 0.6437, 0.4011, 0.3046, 0.615, 0.2822, 0.63, 0.2782, 0.6203, 0.617, 0.3257, 0.6208, 0.3044, 0.6302, 0.3044, 0.6337, 0.3259, 0.2435, 0.6558, 0.229, 0.6655, 0.2154, 0.6328, 0.2326, 0.6293, 0.6044, 0.4298, 0.606, 0.4008, 0.6437, 0.4011, 0.6449, 0.43, 0.6133, 0.3472, 0.617, 0.3257, 0.6337, 0.3259, 0.6371, 0.3474, 0.2614, 0.6439, 0.2435, 0.6558, 0.2326, 0.6293, 0.2537, 0.6252, 0.605, 0.4537, 0.6044, 0.4298, 0.6449, 0.43, 0.6441, 0.454, 0.6095, 0.3732, 0.6133, 0.3472, 0.6371, 0.3474, 0.6405, 0.3734, 0.2822, 0.63, 0.2614, 0.6439, 0.2537, 0.6252, 0.2782, 0.6203, 0.1139, 0.3044, 0.1053, 0.3045, 0.1053, 0.1596, 0.1053, 0.01461, 0.1139, 0.01449, 0.1139, 0.1594, 0.6441, 0.454, 0.6449, 0.43, 0.6823, 0.4298, 0.6802, 0.4537, 0.6405, 0.3734, 0.6371, 0.3474, 0.6591, 0.3472, 0.6692, 0.3732, 0.2782, 0.6203, 0.2537, 0.6252, 0.2537, 0.6049, 0.2782, 0.6098, 0.818, 0.3042, 0.8113, 0.3044, 0.8123, 0.1594, 0.8132, 0.01445, 0.8199, 0.01427, 0.8189, 0.1592, 0.6421, 0.4726, 0.6441, 0.454, 0.6802, 0.4537, 0.6749, 0.4724, 0.6437, 0.4011, 0.6405, 0.3734, 0.6692, 0.3732, 0.6786, 0.4008, 0.3046, 0.615, 0.2782, 0.6203, 0.2782, 0.6098, 0.6337, 0.3259, 0.6302, 0.3044, 0.6388, 0.3044, 0.6492, 0.3257, 0.2326, 0.6293, 0.2154, 0.6328, 0.2154, 0.5973, 0.2326, 0.6007, 0.6449, 0.43, 0.6437, 0.4011, 0.6786, 0.4008, 0.6823, 0.4298, 0.6371, 0.3474, 0.6337, 0.3259, 0.6492, 0.3257, 0.6591, 0.3472, 0.2537, 0.6252, 0.2326, 0.6293, 0.2326, 0.6007, 0.2537, 0.6049, 0.2326, 0.6007, 0.2154, 0.5973, 0.229, 0.5645, 0.2435, 0.5743, 0.3945, 0.4377, 0.3966, 0.4083, 0.4232, 0.4058, 0.423, 0.435, 0.5351, 0.5259, 0.5315, 0.5437, 0.5148, 0.5437, 0.5113, 0.5259, 0.2537, 0.6049, 0.2326, 0.6007, 0.2435, 0.5743, 0.2614, 0.5862, 0.6802, 0.4537, 0.6823, 0.4298, 0.711, 0.429, 0.7079, 0.453, 0.6692, 0.3732, 0.6591, 0.3472, 0.6759, 0.3468, 0.6911, 0.3726, 0.2782, 0.6098, 0.2537, 0.6049, 0.2614, 0.5862, 0.2822, 0.6001, 0.1053, 0.3045, 0.09588, 0.3045, 0.09588, 0.1596, 0.09588, 0.01461, 0.1053, 0.01461, 0.1053, 0.1596, 0.6749, 0.4724, 0.6802, 0.4537, 0.7079, 0.453, 0.7, 0.4718, 0.3966, 0.4083, 0.4074, 0.3792, 0.4292, 0.3772, 0.4232, 0.4058, 0.3046, 0.615, 0.2782, 0.6098, 0.2822, 0.6001, 0.5315, 0.5437, 0.5279, 0.5622, 0.5185, 0.5622, 0.5148, 0.5437, 0.09588, 0.3045, 0.08722, 0.3044, 0.08722, 0.1594, 0.08722, 0.01449, 0.09588, 0.01461, 0.09588, 0.1596, 0.4355, 0.4764, 0.428, 0.4585, 0.4639, 0.4544, 0.4681, 0.4727, 0.4232, 0.4058, 0.4292, 0.3772, 0.4577, 0.3739, 0.4579, 0.4018, 0.3046, 0.615, 0.2822, 0.6001, 0.2896, 0.5927, 0.4434, 0.3277, 0.4511, 0.3052, 0.4597, 0.3043, 0.4588, 0.326, 0.2435, 0.5743, 0.229, 0.5645, 0.2541, 0.5394, 0.2638, 0.554, 0.423, 0.435, 0.4232, 0.4058, 0.4579, 0.4018, 0.4602, 0.4307, 0.4361, 0.3502, 0.4434, 0.3277, 0.4588, 0.326, 0.458, 0.3477, 0.2614, 0.5862, 0.2435, 0.5743, 0.2638, 0.554, 0.2757, 0.5719, 0.428, 0.4585, 0.423, 0.435, 0.4602, 0.4307, 0.4639, 0.4544, 0.4292, 0.3772, 0.4361, 0.3502, 0.458, 0.3477, 0.4577, 0.3739, 0.2822, 0.6001, 0.2614, 0.5862, 0.2757, 0.5719, 0.2896, 0.5927, 0.2757, 0.5719, 0.2638, 0.554, 0.2902, 0.5431, 0.2944, 0.5641, 0.4639, 0.4544, 0.4602, 0.4307, 0.5003, 0.4256, 0.5027, 0.4495, 0.4577, 0.3739, 0.458, 0.3477, 0.4816, 0.3447, 0.4885, 0.37, 0.2896, 0.5927, 0.2757, 0.5719, 0.2944, 0.5641, 0.2993, 0.5887, 0.8113, 0.3044, 0.8027, 0.3044, 0.8036, 0.1595, 0.8046, 0.01451, 0.8132, 0.01445, 0.8123, 0.1594, 0.4681, 0.4727, 0.4639, 0.4544, 0.5027, 0.4495, 0.5032, 0.4682, 0.4579, 0.4018, 0.4577, 0.3739, 0.4885, 0.37, 0.4953, 0.397, 0.3046, 0.615, 0.2896, 0.5927, 0.2993, 0.5887, 0.4588, 0.326, 0.4597, 0.3043, 0.469, 0.3031, 0.4754, 0.3238, 0.2638, 0.554, 0.2541, 0.5394, 0.2868, 0.5259, 0.2902, 0.5431, 0.4602, 0.4307, 0.4579, 0.4018, 0.4953, 0.397, 0.5003, 0.4256, 0.458, 0.3477, 0.4588, 0.326, 0.4754, 0.3238, 0.4816, 0.3447, 0.4754, 0.3238, 0.469, 0.3031, 0.4776, 0.3019, 0.4907, 0.3217, 0.2902, 0.5431, 0.2868, 0.5259, 0.3223, 0.5259, 0.3189, 0.5431, 0.5003, 0.4256, 0.4953, 0.397, 0.5298, 0.3922, 0.5374, 0.4204, 0.4816, 0.3447, 0.4754, 0.3238, 0.4907, 0.3217, 0.5034, 0.3416, 0.2944, 0.5641, 0.2902, 0.5431, 0.3189, 0.5431, 0.3147, 0.5641, 0.5027, 0.4495, 0.5003, 0.4256, 0.5374, 0.4204, 0.5385, 0.4444, 0.4885, 0.37, 0.4816, 0.3447, 0.5034, 0.3416, 0.5168, 0.366, 0.2993, 0.5887, 0.2944, 0.5641, 0.3147, 0.5641, 0.3098, 0.5887, 0.6455, 0.3042, 0.6388, 0.3044, 0.6398, 0.1594, 0.6407, 0.01445, 0.6474, 0.01427, 0.6464, 0.1592, 0.5032, 0.4682, 0.5027, 0.4495, 0.5385, 0.4444, 0.5357, 0.4636, 0.4953, 0.397, 0.4885, 0.37, 0.5168, 0.366, 0.5298, 0.3922, 0.3046, 0.615, 0.2993, 0.5887, 0.3098, 0.5887, 0.3098, 0.5887, 0.3147, 0.5641, 0.3334, 0.5719, 0.3195, 0.5927, 0.8027, 0.3044, 0.7933, 0.3044, 0.7943, 0.1594, 0.7952, 0.01445, 0.8046, 0.01451, 0.8036, 0.1595, 0.02498, 0.4714, 0.01722, 0.4526, 0.04487, 0.4535, 0.05006, 0.4722, 0.02014, 0.3997, 0.0345, 0.3723, 0.05643, 0.373, 0.04683, 0.4006, 0.3046, 0.615, 0.3098, 0.5887, 0.3195, 0.5927, 0.5315, 0.6085, 0.5279, 0.627, 0.5185, 0.627, 0.5148, 0.6085, 0.3189, 0.5431, 0.3223, 0.5259, 0.3551, 0.5394, 0.3453, 0.554, 0.01427, 0.4286, 0.02014, 0.3997, 0.04683, 0.4006, 0.04291, 0.4295, 0.5351, 0.5907, 0.5315, 0.6085, 0.5148, 0.6085, 0.5113, 0.5907, 0.3147, 0.5641, 0.3189, 0.5431, 0.3453, 0.554, 0.3334, 0.5719, 0.01722, 0.4526, 0.01427, 0.4286, 0.04291, 0.4295, 0.04487, 0.4535, 0.5168, 0.366, 0.5034, 0.3416, 0.52, 0.339, 0.5385, 0.3625, 0.06667, 0.3471, 0.07675, 0.3257, 0.0922, 0.3259, 0.08866, 0.3474, 0.3334, 0.5719, 0.3453, 0.554, 0.3656, 0.5743, 0.3477, 0.5862, 0.04487, 0.4535, 0.04291, 0.4295, 0.08032, 0.43, 0.08101, 0.454, 0.05643, 0.373, 0.06667, 0.3471, 0.08866, 0.3474, 0.08507, 0.3734, 0.3195, 0.5927, 0.3334, 0.5719, 0.3477, 0.5862, 0.3269, 0.6001, 0.6302, 0.3044, 0.6208, 0.3044, 0.6218, 0.1594, 0.6227, 0.01445, 0.6321, 0.01451, 0.6311, 0.1595, 0.05006, 0.4722, 0.04487, 0.4535, 0.08101, 0.454, 0.08283, 0.4727, 0.04683, 0.4006, 0.05643, 0.373, 0.08507, 0.3734, 0.0817, 0.4011, 0.3046, 0.615, 0.3195, 0.5927, 0.3269, 0.6001, 0.07675, 0.3257, 0.08722, 0.3044, 0.09588, 0.3045, 0.0922, 0.3259, 0.3453, 0.554, 0.3551, 0.5394, 0.3801, 0.5645, 0.3656, 0.5743, 0.04291, 0.4295, 0.04683, 0.4006, 0.0817, 0.4011, 0.08032, 0.43, 0.3046, 0.615, 0.3269, 0.6001, 0.3309, 0.6098, 0.0922, 0.3259, 0.09588, 0.3045, 0.1053, 0.3045, 0.1089, 0.3259, 0.3656, 0.5743, 0.3801, 0.5645, 0.3937, 0.5973, 0.3765, 0.6007, 0.08032, 0.43, 0.0817, 0.4011, 0.1194, 0.4011, 0.1208, 0.43, 0.08866, 0.3474, 0.0922, 0.3259, 0.1089, 0.3259, 0.1125, 0.3474, 0.3477, 0.5862, 0.3656, 0.5743, 0.3765, 0.6007, 0.3555, 0.6049, 0.08101, 0.454, 0.08032, 0.43, 0.1208, 0.43, 0.1201, 0.454, 0.08507, 0.3734, 0.08866, 0.3474, 0.1125, 0.3474, 0.1161, 0.3734, 0.3269, 0.6001, 0.3477, 0.5862, 0.3555, 0.6049, 0.3309, 0.6098, 0.7933, 0.3044, 0.7846, 0.3042, 0.7856, 0.1592, 0.7865, 0.01427, 0.7952, 0.01445, 0.7943, 0.1594, 0.08283, 0.4727, 0.08101, 0.454, 0.1201, 0.454, 0.1183, 0.4727, 0.0817, 0.4011, 0.08507, 0.3734, 0.1161, 0.3734, 0.1194, 0.4011, 0.1161, 0.3734, 0.1125, 0.3474, 0.1345, 0.3471, 0.1447, 0.373, 0.3309, 0.6098, 0.3555, 0.6049, 0.3555, 0.6252, 0.3309, 0.6203, 0.4597, 0.3043, 0.4511, 0.3052, 0.4327, 0.1614, 0.4144, 0.01766, 0.423, 0.01668, 0.4414, 0.1605, 0.1183, 0.4727, 0.1201, 0.454, 0.1563, 0.4535, 0.1511, 0.4722, 0.1194, 0.4011, 0.1161, 0.3734, 0.1447, 0.373, 0.1543, 0.4006, 0.3046, 0.615, 0.3309, 0.6098, 0.3309, 0.6203, 0.1089, 0.3259, 0.1053, 0.3045, 0.1139, 0.3044, 0.1244, 0.3257, 0.3765, 0.6007, 0.3937, 0.5973, 0.3937, 0.6328, 0.3765, 0.6293, 0.1208, 0.43, 0.1194, 0.4011, 0.1543, 0.4006, 0.1582, 0.4295, 0.1125, 0.3474, 0.1089, 0.3259, 0.1244, 0.3257, 0.1345, 0.3471, 0.3555, 0.6049, 0.3765, 0.6007, 0.3765, 0.6293, 0.3555, 0.6252, 0.1201, 0.454, 0.1208, 0.43, 0.1582, 0.4295, 0.1563, 0.4535, 0.5113, 0.7566, 0.5148, 0.7388, 0.5315, 0.7388, 0.5351, 0.7566, 0.3555, 0.6252, 0.3765, 0.6293, 0.3656, 0.6558, 0.3477, 0.6439, 0.1563, 0.4535, 0.1582, 0.4295, 0.1869, 0.4286, 0.1839, 0.4526, 0.1447, 0.373, 0.1345, 0.3471, 0.1513, 0.3466, 0.1666, 0.3723, 0.3309, 0.6203, 0.3555, 0.6252, 0.3477, 0.6439, 0.3269, 0.63, 0.6388, 0.3044, 0.6302, 0.3044, 0.6311, 0.1595, 0.6321, 0.01451, 0.6407, 0.01445, 0.6398, 0.1594, 0.1511, 0.4722, 0.1563, 0.4535, 0.1839, 0.4526, 0.1761, 0.4714, 0.1543, 0.4006, 0.1447, 0.373, 0.1666, 0.3723, 0.181, 0.3997, 0.3046, 0.615, 0.3309, 0.6203, 0.3269, 0.63, 0.5148, 0.7388, 0.5185, 0.7204, 0.5279, 0.7204, 0.5315, 0.7388, 0.3765, 0.6293, 0.3937, 0.6328, 0.3801, 0.6655, 0.3656, 0.6558, 0.1582, 0.4295, 0.1543, 0.4006, 0.181, 0.3997, 0.1869, 0.4286, 0.4761, 0.6498, 0.4761, 0.6404, 0.4827, 0.6391, 0.4827, 0.6511, 0.4289, 0.6404, 0.4289, 0.6498, 0.4223, 0.6511, 0.4223, 0.6391, 0.4761, 0.6404, 0.4725, 0.6317, 0.4781, 0.628, 0.4827, 0.6391, 0.4289, 0.6498, 0.4325, 0.6584, 0.4269, 0.6622, 0.4223, 0.6511, 0.4725, 0.6317, 0.4658, 0.6251, 0.4696, 0.6195, 0.4781, 0.628, 0.4325, 0.6584, 0.4391, 0.6651, 0.4354, 0.6707, 0.4269, 0.6622, 0.4658, 0.6251, 0.4572, 0.6215, 0.4585, 0.6149, 0.4696, 0.6195, 0.4391, 0.6651, 0.4478, 0.6687, 0.4465, 0.6753, 0.4354, 0.6707, 0.4572, 0.6215, 0.4478, 0.6215, 0.4465, 0.6149, 0.4585, 0.6149, 0.4478, 0.6687, 0.4572, 0.6687, 0.4585, 0.6753, 0.4465, 0.6753, 0.4478, 0.6215, 0.4391, 0.6251, 0.4354, 0.6195, 0.4465, 0.6149, 0.4658, 0.6651, 0.4725, 0.6584, 0.4781, 0.6622, 0.4696, 0.6707, 0.4391, 0.6251, 0.4325, 0.6317, 0.4269, 0.628, 0.4354, 0.6195, 0.4725, 0.6584, 0.4761, 0.6498, 0.4827, 0.6511, 0.4781, 0.6622, 0.4572, 0.6687, 0.4658, 0.6651, 0.4696, 0.6707, 0.4585, 0.6753, 0.4325, 0.6317, 0.4289, 0.6404, 0.4223, 0.6391, 0.4269, 0.628, 0.2714, 0.7328, 0.2716, 0.7413, 0.2581, 0.7412, 0.2579, 0.7327, 0.3936, 0.7327, 0.3937, 0.7438, 0.3802, 0.7438, 0.3801, 0.7327, 0.2716, 0.7413, 0.2717, 0.7524, 0.2582, 0.7523, 0.2581, 0.7412, 0.3937, 0.7438, 0.3937, 0.7559, 0.3802, 0.7559, 0.3802, 0.7438, 0.2717, 0.7524, 0.2716, 0.7645, 0.2581, 0.7644, 0.2582, 0.7523, 0.3937, 0.7559, 0.3936, 0.767, 0.3801, 0.767, 0.3802, 0.7559, 0.2289, 0.7327, 0.2292, 0.7412, 0.2157, 0.7412, 0.2154, 0.7327, 0.3137, 0.7328, 0.3139, 0.7413, 0.3004, 0.7412, 0.3002, 0.7327, 0.2292, 0.7412, 0.2293, 0.7523, 0.2158, 0.7523, 0.2157, 0.7412, 0.2716, 0.7645, 0.2714, 0.7756, 0.2579, 0.7755, 0.2581, 0.7644, 0.3139, 0.7413, 0.314, 0.7524, 0.3005, 0.7523, 0.3004, 0.7412, 0.2293, 0.7523, 0.2293, 0.7644, 0.2158, 0.7644, 0.2158, 0.7523, 0.314, 0.7524, 0.3139, 0.7645, 0.3004, 0.7644, 0.3005, 0.7523, 0.2293, 0.7644, 0.2292, 0.7755, 0.2157, 0.7755, 0.2158, 0.7644, 0.3139, 0.7645, 0.3137, 0.7756, 0.3002, 0.7755, 0.3004, 0.7644, 0.2292, 0.7755, 0.2289, 0.784, 0.2154, 0.784, 0.2157, 0.7755, 0.4354, 0.5305, 0.4465, 0.5259, 0.4483, 0.5352, 0.4407, 0.5384, 0.4585, 0.5863, 0.4465, 0.5863, 0.4483, 0.5769, 0.4566, 0.5769, 0.4465, 0.5259, 0.4585, 0.5259, 0.4566, 0.5352, 0.4483, 0.5352, 0.4465, 0.5863, 0.4354, 0.5817, 0.4407, 0.5738, 0.4483, 0.5769, 0.4696, 0.5817, 0.4585, 0.5863, 0.4566, 0.5769, 0.4643, 0.5738, 0.4585, 0.5259, 0.4696, 0.5305, 0.4643, 0.5384, 0.4566, 0.5352, 0.4354, 0.5817, 0.4269, 0.5732, 0.4348, 0.5679, 0.4407, 0.5738, 0.4696, 0.5305, 0.4781, 0.539, 0.4702, 0.5443, 0.4643, 0.5384, 0.4269, 0.5732, 0.4223, 0.5621, 0.4316, 0.5602, 0.4348, 0.5679, 0.4781, 0.539, 0.4827, 0.5501, 0.4733, 0.5519, 0.4702, 0.5443, 0.4223, 0.5621, 0.4223, 0.5501, 0.4316, 0.5519, 0.4316, 0.5602, 0.4827, 0.5501, 0.4827, 0.5621, 0.4733, 0.5602, 0.4733, 0.5519, 0.4223, 0.5501, 0.4269, 0.539, 0.4348, 0.5443, 0.4316, 0.5519, 0.4827, 0.5621, 0.4781, 0.5732, 0.4702, 0.5679, 0.4733, 0.5602, 0.4269, 0.539, 0.4354, 0.5305, 0.4407, 0.5384, 0.4348, 0.5443, 0.4781, 0.5732, 0.4696, 0.5817, 0.4643, 0.5738, 0.4702, 0.5679, 0.4702, 0.5443, 0.4733, 0.5519, 0.4694, 0.5527, 0.4668, 0.5465, 0.4643, 0.5384, 0.4702, 0.5443, 0.4668, 0.5465, 0.4621, 0.5418, 0.4407, 0.5738, 0.4348, 0.5679, 0.4381, 0.5657, 0.4429, 0.5704, 0.4316, 0.5602, 0.4316, 0.5519, 0.4356, 0.5527, 0.4356, 0.5595, 0.4733, 0.5519, 0.4733, 0.5602, 0.4694, 0.5595, 0.4694, 0.5527, 0.4316, 0.5519, 0.4348, 0.5443, 0.4381, 0.5465, 0.4356, 0.5527, 0.4733, 0.5602, 0.4702, 0.5679, 0.4668, 0.5657, 0.4694, 0.5595, 0.4348, 0.5443, 0.4407, 0.5384, 0.4429, 0.5418, 0.4381, 0.5465, 0.4702, 0.5679, 0.4643, 0.5738, 0.4621, 0.5704, 0.4668, 0.5657, 0.4407, 0.5384, 0.4483, 0.5352, 0.4491, 0.5392, 0.4429, 0.5418, 0.4566, 0.5769, 0.4483, 0.5769, 0.4491, 0.573, 0.4559, 0.573, 0.4483, 0.5352, 0.4566, 0.5352, 0.4559, 0.5392, 0.4491, 0.5392, 0.4483, 0.5769, 0.4407, 0.5738, 0.4429, 0.5704, 0.4491, 0.573, 0.4643, 0.5738, 0.4566, 0.5769, 0.4559, 0.573, 0.4621, 0.5704, 0.4566, 0.5352, 0.4643, 0.5384, 0.4621, 0.5418, 0.4559, 0.5392, 0.4348, 0.5679, 0.4316, 0.5602, 0.4356, 0.5595, 0.4381, 0.5657, 0.7349, 0.5017, 0.7411, 0.5012, 0.7558, 0.6535, 0.7705, 0.8059, 0.7643, 0.8064, 0.7496, 0.654, 0.9717, 0.5027, 0.9779, 0.5033, 0.9632, 0.6557, 0.9485, 0.808, 0.9423, 0.8073, 0.957, 0.655, 0.6699, 0.5012, 0.6746, 0.5018, 0.6511, 0.653, 0.6276, 0.8042, 0.6229, 0.8037, 0.6464, 0.6524, 0.3375, 0.01427, 0.3423, 0.0148, 0.3204, 0.1663, 0.2986, 0.3178, 0.2938, 0.3172, 0.3157, 0.1658, 0.3423, 0.0148, 0.3484, 0.0156, 0.3266, 0.1671, 0.3047, 0.3186, 0.2986, 0.3178, 0.3204, 0.1663, 0.6746, 0.5018, 0.6807, 0.5026, 0.6572, 0.6539, 0.6338, 0.8051, 0.6276, 0.8042, 0.6511, 0.653, 0.3484, 0.0156, 0.3551, 0.01656, 0.3332, 0.168, 0.3114, 0.3195, 0.3047, 0.3186, 0.3266, 0.1671, 0.6807, 0.5026, 0.6874, 0.5037, 0.6639, 0.6549, 0.6404, 0.8061, 0.6338, 0.8051, 0.6572, 0.6539, 0.3551, 0.01656, 0.3612, 0.01753, 0.3394, 0.169, 0.3176, 0.3205, 0.3114, 0.3195, 0.3332, 0.168, 0.6874, 0.5037, 0.6935, 0.5047, 0.67, 0.6559, 0.6465, 0.8072, 0.6404, 0.8061, 0.6639, 0.6549, 0.3612, 0.01753, 0.3659, 0.01837, 0.3441, 0.1698, 0.3222, 0.3213, 0.3176, 0.3205, 0.3394, 0.169, 0.9541, 0.5012, 0.9588, 0.5015, 0.9441, 0.6538, 0.9294, 0.8062, 0.9247, 0.8059, 0.9394, 0.6535, 0.7221, 0.503, 0.7282, 0.5024, 0.7429, 0.6547, 0.7576, 0.807, 0.7515, 0.8077, 0.7368, 0.6554, 0.9588, 0.5015, 0.965, 0.502, 0.9503, 0.6543, 0.9356, 0.8067, 0.9294, 0.8062, 0.9441, 0.6538, 0.7282, 0.5024, 0.7349, 0.5017, 0.7496, 0.654, 0.7643, 0.8064, 0.7576, 0.807, 0.7429, 0.6547, 0.965, 0.502, 0.9717, 0.5027, 0.957, 0.655, 0.9423, 0.8073, 0.9356, 0.8067, 0.9503, 0.6543, 0.1143, 0.6945, 0.1117, 0.7007, 0.09491, 0.6974, 0.1, 0.685, 0.01685, 0.7075, 0.01685, 0.7007, 0.03367, 0.6974, 0.03367, 0.7108, 0.1117, 0.7007, 0.1117, 0.7075, 0.09491, 0.7108, 0.09491, 0.6974, 0.01685, 0.7007, 0.01427, 0.6945, 0.02854, 0.685, 0.03367, 0.6974, 0.1117, 0.7075, 0.1143, 0.7137, 0.1, 0.7232, 0.09491, 0.7108, 0.7576, 0.807, 0.7643, 0.8064, 0.7694, 0.8236, 0.756, 0.8249, 0.9356, 0.8067, 0.9423, 0.8073, 0.9439, 0.8252, 0.9306, 0.8239, 0.1786, 0.6945, 0.176, 0.7007, 0.1592, 0.6974, 0.1643, 0.685, 0.4248, 0.7263, 0.4248, 0.7196, 0.4417, 0.7163, 0.4417, 0.7297, 0.4223, 0.7326, 0.4248, 0.7263, 0.4417, 0.7297, 0.4365, 0.7421, 0.176, 0.7007, 0.176, 0.7075, 0.1592, 0.7108, 0.1592, 0.6974, 0.4248, 0.7196, 0.4223, 0.7134, 0.4365, 0.7039, 0.4417, 0.7163, 0.176, 0.7075, 0.1786, 0.7137, 0.1643, 0.7232, 0.1592, 0.7108, 0.3047, 0.3186, 0.3114, 0.3195, 0.3122, 0.3375, 0.2989, 0.3356, 0.6338, 0.8051, 0.6404, 0.8061, 0.641, 0.8241, 0.6277, 0.822, 0.01427, 0.7137, 0.01685, 0.7075, 0.03367, 0.7108, 0.02854, 0.7232, 0.2866, 0.334, 0.2989, 0.3356, 0.2928, 0.3553, 0.2745, 0.353, 0.6155, 0.8203, 0.6277, 0.822, 0.6214, 0.8418, 0.6032, 0.8392, 0.2989, 0.3356, 0.3122, 0.3375, 0.3125, 0.3582, 0.2928, 0.3553, 0.6277, 0.822, 0.641, 0.8241, 0.6411, 0.8448, 0.6214, 0.8418, 0.3122, 0.3375, 0.3244, 0.3394, 0.3307, 0.3611, 0.3125, 0.3582, 0.641, 0.8241, 0.6532, 0.8262, 0.6592, 0.8479, 0.6411, 0.8448, 0.03367, 0.7108, 0.03367, 0.6974, 0.05002, 0.6941, 0.05002, 0.7141, 0.09491, 0.6974, 0.09491, 0.7108, 0.07857, 0.7141, 0.07857, 0.6941, 0.7437, 0.8263, 0.756, 0.8249, 0.7547, 0.8456, 0.7364, 0.8476, 0.9182, 0.8229, 0.9306, 0.8239, 0.9254, 0.844, 0.907, 0.8425, 0.756, 0.8249, 0.7694, 0.8236, 0.7746, 0.8437, 0.7547, 0.8456, 0.9306, 0.8239, 0.9439, 0.8252, 0.9452, 0.8459, 0.9254, 0.844, 0.7694, 0.8236, 0.7817, 0.8226, 0.7929, 0.8422, 0.7746, 0.8437, 0.4417, 0.7297, 0.4417, 0.7163, 0.458, 0.713, 0.458, 0.7329, 0.9439, 0.8252, 0.9563, 0.8266, 0.9635, 0.8479, 0.9452, 0.8459, 0.1592, 0.6974, 0.1592, 0.7108, 0.1429, 0.7141, 0.1429, 0.6941, 0.7547, 0.8456, 0.7746, 0.8437, 0.7803, 0.8682, 0.7538, 0.8707, 0.9254, 0.844, 0.9452, 0.8459, 0.9462, 0.871, 0.9197, 0.8685, 0.7746, 0.8437, 0.7929, 0.8422, 0.8048, 0.8661, 0.7803, 0.8682, 0.2605, 0.3514, 0.2745, 0.353, 0.2615, 0.3763, 0.2428, 0.3743, 0.9452, 0.8459, 0.9635, 0.8479, 0.9706, 0.8737, 0.9462, 0.871, 0.5892, 0.8375, 0.6032, 0.8392, 0.5899, 0.8624, 0.5712, 0.8601, 0.2745, 0.353, 0.2928, 0.3553, 0.2859, 0.3795, 0.2615, 0.3763, 0.6032, 0.8392, 0.6214, 0.8418, 0.6143, 0.8659, 0.5899, 0.8624, 0.2928, 0.3553, 0.3125, 0.3582, 0.3123, 0.3833, 0.2859, 0.3795, 0.6214, 0.8418, 0.6411, 0.8448, 0.6406, 0.8699, 0.6143, 0.8659, 0.3125, 0.3582, 0.3307, 0.3611, 0.3366, 0.3872, 0.3123, 0.3833, 0.6411, 0.8448, 0.6592, 0.8479, 0.6648, 0.874, 0.6406, 0.8699, 0.3307, 0.3611, 0.3446, 0.3635, 0.3551, 0.3905, 0.3366, 0.3872, 0.893, 0.8416, 0.907, 0.8425, 0.8951, 0.8664, 0.8763, 0.8652, 0.7364, 0.8476, 0.7547, 0.8456, 0.7538, 0.8707, 0.7293, 0.8734, 0.907, 0.8425, 0.9254, 0.844, 0.9197, 0.8685, 0.8951, 0.8664, 0.6406, 0.8699, 0.6648, 0.874, 0.6696, 0.9017, 0.6396, 0.8966, 0.3366, 0.3872, 0.3551, 0.3905, 0.3645, 0.4188, 0.3416, 0.4147, 0.6648, 0.874, 0.6833, 0.8775, 0.6924, 0.906, 0.6696, 0.9017, 0.7293, 0.8734, 0.7538, 0.8707, 0.7532, 0.8974, 0.723, 0.9007, 0.8951, 0.8664, 0.9197, 0.8685, 0.914, 0.8945, 0.8837, 0.892, 0.7538, 0.8707, 0.7803, 0.8682, 0.786, 0.8942, 0.7532, 0.8974, 0.9197, 0.8685, 0.9462, 0.871, 0.9467, 0.8977, 0.914, 0.8945, 0.7803, 0.8682, 0.8048, 0.8661, 0.8163, 0.8917, 0.786, 0.8942, 0.2428, 0.3743, 0.2615, 0.3763, 0.2489, 0.4014, 0.2257, 0.3988, 0.9462, 0.871, 0.9706, 0.8737, 0.977, 0.901, 0.9467, 0.8977, 0.8048, 0.8661, 0.8236, 0.8649, 0.8395, 0.8902, 0.8163, 0.8917, 0.2615, 0.3763, 0.2859, 0.3795, 0.279, 0.4053, 0.2489, 0.4014, 0.5899, 0.8624, 0.6143, 0.8659, 0.6071, 0.8915, 0.577, 0.8873, 0.2859, 0.3795, 0.3123, 0.3833, 0.3116, 0.41, 0.279, 0.4053, 0.6143, 0.8659, 0.6406, 0.8699, 0.6396, 0.8966, 0.6071, 0.8915, 0.3123, 0.3833, 0.3366, 0.3872, 0.3416, 0.4147, 0.3116, 0.41, 0.723, 0.9007, 0.7532, 0.8974, 0.7547, 0.9261, 0.7221, 0.9296, 0.8837, 0.892, 0.914, 0.8945, 0.9099, 0.9229, 0.8772, 0.9202, 0.7532, 0.8974, 0.786, 0.8942, 0.79, 0.9226, 0.7547, 0.9261, 0.914, 0.8945, 0.9467, 0.8977, 0.9453, 0.9264, 0.9099, 0.9229, 0.786, 0.8942, 0.8163, 0.8917, 0.8227, 0.9199, 0.79, 0.9226, 0.2257, 0.3988, 0.2489, 0.4014, 0.2411, 0.4292, 0.2161, 0.4265, 0.9467, 0.8977, 0.977, 0.901, 0.9779, 0.9299, 0.9453, 0.9264, 0.8163, 0.8917, 0.8395, 0.8902, 0.8478, 0.9183, 0.8227, 0.9199, 0.2489, 0.4014, 0.279, 0.4053, 0.2736, 0.4335, 0.2411, 0.4292, 0.577, 0.8873, 0.6071, 0.8915, 0.6014, 0.9197, 0.5689, 0.9151, 0.279, 0.4053, 0.3116, 0.41, 0.3088, 0.4386, 0.2736, 0.4335, 0.6071, 0.8915, 0.6396, 0.8966, 0.6365, 0.9251, 0.6014, 0.9197, 0.3116, 0.41, 0.3416, 0.4147, 0.3412, 0.4437, 0.3088, 0.4386, 0.6396, 0.8966, 0.6696, 0.9017, 0.6688, 0.9306, 0.6365, 0.9251, 0.3416, 0.4147, 0.3645, 0.4188, 0.3659, 0.4481, 0.3412, 0.4437, 0.6696, 0.9017, 0.6924, 0.906, 0.6935, 0.9353, 0.6688, 0.9306, 0.2161, 0.4265, 0.2411, 0.4292, 0.2395, 0.4534, 0.2154, 0.4508, 0.9453, 0.9264, 0.9779, 0.9299, 0.9737, 0.9538, 0.9423, 0.9504, 0.8227, 0.9199, 0.8478, 0.9183, 0.8474, 0.9426, 0.8232, 0.9442, 0.2411, 0.4292, 0.2736, 0.4335, 0.2708, 0.4575, 0.2395, 0.4534, 0.5689, 0.9151, 0.6014, 0.9197, 0.5983, 0.9437, 0.567, 0.9393, 0.2736, 0.4335, 0.3088, 0.4386, 0.3047, 0.4624, 0.2708, 0.4575, 0.6014, 0.9197, 0.6365, 0.9251, 0.6321, 0.9489, 0.5983, 0.9437, 0.3088, 0.4386, 0.3412, 0.4437, 0.3359, 0.4673, 0.3047, 0.4624, 0.6365, 0.9251, 0.6688, 0.9306, 0.6633, 0.9542, 0.6321, 0.9489, 0.3412, 0.4437, 0.3659, 0.4481, 0.3598, 0.4716, 0.3359, 0.4673, 0.6688, 0.9306, 0.6935, 0.9353, 0.6871, 0.9587, 0.6633, 0.9542, 0.7221, 0.9296, 0.7547, 0.9261, 0.7576, 0.9501, 0.7262, 0.9535, 0.8772, 0.9202, 0.9099, 0.9229, 0.9083, 0.9471, 0.8767, 0.9445, 0.7547, 0.9261, 0.79, 0.9226, 0.7917, 0.9468, 0.7576, 0.9501, 0.9099, 0.9229, 0.9453, 0.9264, 0.9423, 0.9504, 0.9083, 0.9471, 0.79, 0.9226, 0.8227, 0.9199, 0.8232, 0.9442, 0.7917, 0.9468, 0.5983, 0.9437, 0.6321, 0.9489, 0.6275, 0.9676, 0.597, 0.9629, 0.3047, 0.4624, 0.3359, 0.4673, 0.3285, 0.4856, 0.3003, 0.4811, 0.6321, 0.9489, 0.6633, 0.9542, 0.6557, 0.9724, 0.6275, 0.9676, 0.3359, 0.4673, 0.3598, 0.4716, 0.35, 0.4894, 0.3285, 0.4856, 0.6633, 0.9542, 0.6871, 0.9587, 0.6771, 0.9764, 0.6557, 0.9724, 0.7262, 0.9535, 0.7576, 0.9501, 0.7611, 0.969, 0.7328, 0.9721, 0.8767, 0.9445, 0.9083, 0.9471, 0.9081, 0.9663, 0.8796, 0.964, 0.7576, 0.9501, 0.7917, 0.9468, 0.7919, 0.966, 0.7611, 0.969, 0.9083, 0.9471, 0.9423, 0.9504, 0.9388, 0.9693, 0.9081, 0.9663, 0.7917, 0.9468, 0.8232, 0.9442, 0.8203, 0.9637, 0.7919, 0.966, 0.2154, 0.4508, 0.2395, 0.4534, 0.2415, 0.473, 0.2197, 0.4706, 0.9423, 0.9504, 0.9737, 0.9538, 0.9672, 0.9724, 0.9388, 0.9693, 0.8232, 0.9442, 0.8474, 0.9426, 0.8421, 0.9623, 0.8203, 0.9637, 0.2395, 0.4534, 0.2708, 0.4575, 0.2697, 0.4767, 0.2415, 0.473, 0.567, 0.9393, 0.5983, 0.9437, 0.597, 0.9629, 0.5688, 0.9589, 0.2708, 0.4575, 0.3047, 0.4624, 0.3003, 0.4811, 0.2697, 0.4767, 0.1073, 0.6564, 0.07645, 0.6564, 0.0797, 0.6401, 0.1041, 0.6401, 0.1359, 0.6446, 0.1073, 0.6564, 0.1041, 0.6401, 0.1266, 0.6308, 0.07645, 0.5012, 0.1073, 0.5012, 0.1041, 0.5176, 0.0797, 0.5176, 0.07645, 0.6564, 0.04792, 0.6446, 0.05718, 0.6308, 0.0797, 0.6401, 0.1073, 0.5012, 0.1359, 0.513, 0.1266, 0.5269, 0.1041, 0.5176, 0.2697, 0.4767, 0.3003, 0.4811, 0.2947, 0.4973, 0.2706, 0.4938, 0.597, 0.9629, 0.6275, 0.9676, 0.6218, 0.9838, 0.5977, 0.98, 0.02609, 0.6228, 0.01427, 0.5943, 0.03062, 0.591, 0.03995, 0.6135, 0.1577, 0.5349, 0.1695, 0.5634, 0.1532, 0.5666, 0.1438, 0.5441, 0.01427, 0.5943, 0.01427, 0.5634, 0.03062, 0.5666, 0.03062, 0.591, 0.1695, 0.5634, 0.1695, 0.5943, 0.1532, 0.591, 0.1532, 0.5666, 0.01427, 0.5634, 0.02609, 0.5349, 0.03995, 0.5441, 0.03062, 0.5666, 0.1695, 0.5943, 0.1577, 0.6228, 0.1438, 0.6135, 0.1532, 0.591, 0.7611, 0.969, 0.7919, 0.966, 0.7903, 0.9831, 0.766, 0.9854, 0.9081, 0.9663, 0.9388, 0.9693, 0.934, 0.9857, 0.9097, 0.9834, 0.04792, 0.513, 0.07645, 0.5012, 0.0797, 0.5176, 0.05718, 0.5269, 0.03062, 0.5666, 0.03995, 0.5441, 0.05138, 0.5518, 0.0441, 0.5693, 0.1532, 0.591, 0.1438, 0.6135, 0.1324, 0.6059, 0.1397, 0.5883, 0.03995, 0.5441, 0.05718, 0.5269, 0.06482, 0.5383, 0.05138, 0.5518, 0.1438, 0.6135, 0.1266, 0.6308, 0.119, 0.6193, 0.1324, 0.6059, 0.05718, 0.5269, 0.0797, 0.5176, 0.08238, 0.531, 0.06482, 0.5383, 0.1041, 0.6401, 0.0797, 0.6401, 0.08238, 0.6266, 0.1014, 0.6266, 0.1266, 0.6308, 0.1041, 0.6401, 0.1014, 0.6266, 0.119, 0.6193, 0.0797, 0.5176, 0.1041, 0.5176, 0.1014, 0.531, 0.08238, 0.531, 0.0797, 0.6401, 0.05718, 0.6308, 0.06482, 0.6193, 0.08238, 0.6266, 0.1041, 0.5176, 0.1266, 0.5269, 0.119, 0.5383, 0.1014, 0.531, 0.05718, 0.6308, 0.03995, 0.6135, 0.05138, 0.6059, 0.06482, 0.6193, 0.1266, 0.5269, 0.1438, 0.5441, 0.1324, 0.5518, 0.119, 0.5383, 0.03995, 0.6135, 0.03062, 0.591, 0.0441, 0.5883, 0.05138, 0.6059, 0.1438, 0.5441, 0.1532, 0.5666, 0.1397, 0.5693, 0.1324, 0.5518, 0.03062, 0.591, 0.03062, 0.5666, 0.0441, 0.5693, 0.0441, 0.5883, 0.1532, 0.5666, 0.1532, 0.591, 0.1397, 0.5883, 0.1397, 0.5693, 0.08238, 0.531, 0.1014, 0.531, 0.09716, 0.5524, 0.08662, 0.5524, 0.08238, 0.6266, 0.06482, 0.6193, 0.07689, 0.6013, 0.08662, 0.6053, 0.1014, 0.531, 0.119, 0.5383, 0.1069, 0.5564, 0.09716, 0.5524, 0.06482, 0.6193, 0.05138, 0.6059, 0.06945, 0.5938, 0.07689, 0.6013, 0.119, 0.5383, 0.1324, 0.5518, 0.1143, 0.5638, 0.1069, 0.5564, 0.05138, 0.6059, 0.0441, 0.5883, 0.06542, 0.5841, 0.06945, 0.5938, 0.1324, 0.5518, 0.1397, 0.5693, 0.1184, 0.5736, 0.1143, 0.5638, 0.0441, 0.5883, 0.0441, 0.5693, 0.06542, 0.5736, 0.06542, 0.5841, 0.1397, 0.5693, 0.1397, 0.5883, 0.1184, 0.5841, 0.1184, 0.5736, 0.0441, 0.5693, 0.05138, 0.5518, 0.06945, 0.5638, 0.06542, 0.5736, 0.1397, 0.5883, 0.1324, 0.6059, 0.1143, 0.5938, 0.1184, 0.5841, 0.05138, 0.5518, 0.06482, 0.5383, 0.07689, 0.5564, 0.06945, 0.5638, 0.1324, 0.6059, 0.119, 0.6193, 0.1069, 0.6013, 0.1143, 0.5938, 0.06482, 0.5383, 0.08238, 0.531, 0.08662, 0.5524, 0.07689, 0.5564, 0.1014, 0.6266, 0.08238, 0.6266, 0.08662, 0.6053, 0.09716, 0.6053, 0.119, 0.6193, 0.1014, 0.6266, 0.09716, 0.6053, 0.1069, 0.6013, 0.09716, 0.6053, 0.08662, 0.6053, 0.07689, 0.6013, 0.06945, 0.5938, 0.06542, 0.5841, 0.06542, 0.5736, 0.06945, 0.5638, 0.07689, 0.5564, 0.08662, 0.5524, 0.09716, 0.5524, 0.1069, 0.5564, 0.1143, 0.5638, 0.1184, 0.5736, 0.1184, 0.5841, 0.1143, 0.5938, 0.1069, 0.6013])
me_sphere_001.materials.append(mat_graduated_cyllinder)
me_sphere_001.materials.append(mat_material)
me_sphere_001.materials.append(mat_material_001)
me_sphere_001.materials.append(mat_material_002)
me_sphere_001.update()
me_sphere_002 = bpy.data.meshes.new('Sphere.002')
me_sphere_002.from_pydata([(3.649e-10, 0.009872, 0.03226), (0.003778, 0.00912, 0.03226), (0.00698, 0.00698, 0.03226), (0.00912, 0.003778, 0.03226), (0.009872, -2.864e-09, 0.03226), (0.00912, -0.003778, 0.03226), (0.00698, -0.00698, 0.03226), (0.003778, -0.00912, 0.03226), (-2.891e-09, -0.009872, 0.03226), (-0.003778, -0.00912, 0.03226), (-0.00698, -0.00698, 0.03226), (-0.00912, -0.003778, 0.03226), (-0.009872, 3.649e-09, 0.03226), (-0.00912, 0.003778, 0.03226), (-0.00698, 0.00698, 0.03226), (-0.003778, 0.00912, 0.03226), (2.848e-10, 0.01969, 0.02183), (0.007535, 0.01819, 0.02183), (0.01392, 0.01392, 0.02183), (0.01819, 0.007535, 0.02183), (0.01969, -5.809e-09, 0.02183), (0.01819, -0.007535, 0.02183), (0.01392, -0.01392, 0.02183), (0.007535, -0.01819, 0.02183), (-6.21e-09, -0.01969, 0.02183), (-0.007535, -0.01819, 0.02183), (-0.01392, -0.01392, 0.02183), (-0.01819, -0.007535, 0.02183), (-0.01969, 7.18e-09, 0.02183), (-0.01819, 0.007535, 0.02183), (-0.01392, 0.01392, 0.02183), (-0.007535, 0.01819, 0.02183), (9.535e-11, 0.02923, 0.009812), (0.01118, 0.027, 0.009812), (0.02067, 0.02067, 0.009812), (0.027, 0.01118, 0.009812), (0.02923, -8.699e-09, 0.009812), (0.027, -0.01118, 0.009812), (0.02067, -0.02067, 0.009812), (0.01118, -0.027, 0.009812), (-9.545e-09, -0.02923, 0.009812), (-0.01118, -0.027, 0.009812), (-0.02067, -0.02067, 0.009812), (-0.027, -0.01118, 0.009812), (-0.02923, 1.058e-08, 0.009812), (-0.027, 0.01118, 0.009812), (-0.02067, 0.02067, 0.009812), (-0.01118, 0.027, 0.009812), (-2.244e-11, 0.03906, -0.004771), (0.01495, 0.03609, -0.004771), (0.02762, 0.02762, -0.004771), (0.03609, 0.01495, -0.004771), (0.03906, -1.16e-08, -0.004771), (0.03609, -0.01495, -0.004771), (0.02762, -0.02762, -0.004771), (0.01495, -0.03609, -0.004771), (-1.291e-08, -0.03906, -0.004771), (-0.01495, -0.03609, -0.004771), (-0.02762, -0.02762, -0.004771), (-0.03609, -0.01495, -0.004771), (-0.03906, 1.417e-08, -0.004771), (-0.03609, 0.01495, -0.004771), (-0.02762, 0.02762, -0.004771), (-0.01495, 0.03609, -0.004771), (-2.14e-10, 0.04826, -0.02024), (0.01847, 0.04458, -0.02024), (0.03412, 0.03412, -0.02024), (0.04458, 0.01847, -0.02024), (0.04826, -1.421e-08, -0.02024), (0.04458, -0.01847, -0.02024), (0.03412, -0.03412, -0.02024), (0.01847, -0.04458, -0.02024), (-1.613e-08, -0.04826, -0.02024), (-0.01847, -0.04458, -0.02024), (-0.03412, -0.03412, -0.02024), (-0.04458, -0.01847, -0.02024), (-0.04826, 1.763e-08, -0.02024), (-0.04458, 0.01847, -0.02024), (-0.03412, 0.03412, -0.02024), (-0.01847, 0.04458, -0.02024), (-2.17e-10, 0.05208, -0.03678), (0.01993, 0.04812, -0.03678), (0.03683, 0.03683, -0.03678), (0.04812, 0.01993, -0.03678), (0.05208, -1.537e-08, -0.03678), (0.04812, -0.01993, -0.03678), (0.03683, -0.03683, -0.03678), (0.01993, -0.04812, -0.03678), (-1.74e-08, -0.05208, -0.03678), (-0.01993, -0.04812, -0.03678), (-0.03683, -0.03683, -0.03678), (-0.04812, -0.01993, -0.03678), (-0.05208, 1.899e-08, -0.03678), (-0.04812, 0.01993, -0.03678), (-0.03683, 0.03683, -0.03678), (-0.01993, 0.04812, -0.03678), (-1.278e-10, 0.0502, -0.05057), (0.01921, 0.04638, -0.05057), (0.0355, 0.0355, -0.05057), (0.04638, 0.01921, -0.05057), (0.0502, -1.481e-08, -0.05057), (0.04638, -0.01921, -0.05057), (0.0355, -0.0355, -0.05057), (0.01921, -0.04638, -0.05057), (-1.669e-08, -0.0502, -0.05057), (-0.01921, -0.04638, -0.05057), (-0.0355, -0.0355, -0.05057), (-0.04638, -0.01921, -0.05057), (-0.0502, 1.831e-08, -0.05057), (-0.04638, 0.01921, -0.05057), (-0.0355, 0.0355, -0.05057), (-0.01921, 0.04638, -0.05057), (-1.055e-10, 0.04529, -0.06139), (0.01733, 0.04185, -0.06139), (0.03203, 0.03203, -0.06139), (0.04185, 0.01733, -0.06139), (0.04529, -1.33e-08, -0.06139), (0.04185, -0.01733, -0.06139), (0.03203, -0.03203, -0.06139), (0.01733, -0.04185, -0.06139), (-1.505e-08, -0.04529, -0.06139), (-0.01733, -0.04185, -0.06139), (-0.03203, -0.03203, -0.06139), (-0.04185, -0.01733, -0.06139), (-0.04529, 1.658e-08, -0.06139), (-0.04185, 0.01733, -0.06139), (-0.03203, 0.03203, -0.06139), (-0.01733, 0.04185, -0.06139), (-1.837e-10, 0.03575, -0.07072), (0.01368, 0.03303, -0.07072), (0.02528, 0.02528, -0.07072), (0.03303, 0.01368, -0.07072), (0.03575, -1.061e-08, -0.07072), (0.03303, -0.01368, -0.07072), (0.02528, -0.02528, -0.07072), (0.01368, -0.03303, -0.07072), (-1.198e-08, -0.03575, -0.07072), (-0.01368, -0.03303, -0.07072), (-0.02528, -0.02528, -0.07072), (-0.03303, -0.01368, -0.07072), (-0.03575, 1.297e-08, -0.07072), (-0.03303, 0.01368, -0.07072), (-0.02528, 0.02528, -0.07072), (-0.01368, 0.03303, -0.07072), (-3.749e-10, 0.02789, -0.07602), (0.01067, 0.02577, -0.07602), (0.01972, 0.01972, -0.07602), (0.02577, 0.01067, -0.07602), (0.02789, -8.345e-09, -0.07602), (0.02577, -0.01067, -0.07602), (0.01972, -0.01972, -0.07602), (0.01067, -0.02577, -0.07602), (-9.574e-09, -0.02789, -0.07602), (-0.01067, -0.02577, -0.07602), (-0.01972, -0.01972, -0.07602), (-0.02577, -0.01067, -0.07602), (-0.02789, 1.005e-08, -0.07602), (-0.02577, 0.01067, -0.07602), (-0.01972, 0.01972, -0.07602), (-0.01067, 0.02577, -0.07602), (-7.03e-10, 0.01545, -0.07315), (0.005912, 0.01427, -0.07315), (0.01092, 0.01092, -0.07315), (0.01427, 0.005912, -0.07315), (0.01545, -4.553e-09, -0.07315), (0.01427, -0.005912, -0.07315), (0.01092, -0.01092, -0.07315), (0.005912, -0.01427, -0.07315), (-5.799e-09, -0.01545, -0.07315), (-0.005912, -0.01427, -0.07315), (-0.01092, -0.01092, -0.07315), (-0.01427, -0.005912, -0.07315), (-0.01545, 5.638e-09, -0.07315), (-0.01427, 0.005912, -0.07315), (-0.01092, 0.01092, -0.07315), (-0.005912, 0.01427, -0.07315), (-0.00912, 0.003778, 0.1199), (-0.009872, 3.649e-09, 0.1199), (-0.00698, -0.00698, 0.1199), (-0.00912, -0.003778, 0.1199), (-0.003778, -0.00912, 0.1199), (-2.891e-09, -0.009872, 0.1199), (0.003778, -0.00912, 0.1199), (0.00698, -0.00698, 0.1199), (0.00912, -0.003778, 0.1199), (0.009872, -2.864e-09, 0.1199), (0.00912, 0.003778, 0.1199), (0.00698, 0.00698, 0.1199), (0.003778, 0.00912, 0.1199), (3.649e-10, 0.009872, 0.1199), (-0.003778, 0.00912, 0.1199), (-0.00698, 0.00698, 0.1199), (-0.00912, 0.003778, 0.2098), (-0.009872, 3.649e-09, 0.2098), (-0.00698, -0.00698, 0.2098), (-0.00912, -0.003778, 0.2098), (-0.003778, -0.00912, 0.2098), (-2.891e-09, -0.009872, 0.2098), (0.003778, -0.00912, 0.2098), (0.00698, -0.00698, 0.2098), (0.00912, -0.003778, 0.2098), (0.009872, -2.864e-09, 0.2098), (0.00912, 0.003778, 0.2098), (0.00698, 0.00698, 0.2098), (0.003778, 0.00912, 0.2098), (3.649e-10, 0.009872, 0.2098), (-0.003778, 0.00912, 0.2098), (-0.00698, 0.00698, 0.2098)], [], [(5, 6, 183, 184), (14, 191, 176, 13), (4, 5, 184, 185), (12, 13, 176, 177), (11, 12, 177, 179), (3, 4, 185, 186), (11, 179, 178, 10), (2, 3, 186, 187), (9, 10, 178, 180), (1, 2, 187, 188), (8, 9, 180, 181), (0, 1, 188, 189), (7, 8, 181, 182), (15, 0, 189, 190), (6, 7, 182, 183), (14, 15, 190, 191), (5, 4, 20, 21), (12, 11, 27, 28), (4, 3, 19, 20), (11, 10, 26, 27), (3, 2, 18, 19), (10, 9, 25, 26), (2, 1, 17, 18), (9, 8, 24, 25), (0, 15, 31, 16), (1, 0, 16, 17), (8, 7, 23, 24), (15, 14, 30, 31), (7, 6, 22, 23), (14, 13, 29, 30), (6, 5, 21, 22), (13, 12, 28, 29), (31, 30, 46, 47), (23, 22, 38, 39), (30, 29, 45, 46), (22, 21, 37, 38), (29, 28, 44, 45), (21, 20, 36, 37), (28, 27, 43, 44), (20, 19, 35, 36), (27, 26, 42, 43), (19, 18, 34, 35), (26, 25, 41, 42), (18, 17, 33, 34), (25, 24, 40, 41), (16, 31, 47, 32), (17, 16, 32, 33), (24, 23, 39, 40), (42, 41, 57, 58), (34, 33, 49, 50), (41, 40, 56, 57), (32, 47, 63, 48), (33, 32, 48, 49), (40, 39, 55, 56), (47, 46, 62, 63), (39, 38, 54, 55), (46, 45, 61, 62), (38, 37, 53, 54), (45, 44, 60, 61), (37, 36, 52, 53), (44, 43, 59, 60), (36, 35, 51, 52), (43, 42, 58, 59), (35, 34, 50, 51), (53, 52, 68, 69), (60, 59, 75, 76), (52, 51, 67, 68), (59, 58, 74, 75), (51, 50, 66, 67), (58, 57, 73, 74), (50, 49, 65, 66), (57, 56, 72, 73), (48, 63, 79, 64), (49, 48, 64, 65), (56, 55, 71, 72), (63, 62, 78, 79), (55, 54, 70, 71), (62, 61, 77, 78), (54, 53, 69, 70), (61, 60, 76, 77), (75, 74, 90, 91), (67, 66, 82, 83), (74, 73, 89, 90), (66, 65, 81, 82), (73, 72, 88, 89), (64, 79, 95, 80), (65, 64, 80, 81), (72, 71, 87, 88), (79, 78, 94, 95), (71, 70, 86, 87), (78, 77, 93, 94), (70, 69, 85, 86), (77, 76, 92, 93), (69, 68, 84, 85), (76, 75, 91, 92), (68, 67, 83, 84), (80, 95, 111, 96), (81, 80, 96, 97), (88, 87, 103, 104), (95, 94, 110, 111), (87, 86, 102, 103), (94, 93, 109, 110), (86, 85, 101, 102), (93, 92, 108, 109), (85, 84, 100, 101), (92, 91, 107, 108), (84, 83, 99, 100), (91, 90, 106, 107), (83, 82, 98, 99), (90, 89, 105, 106), (82, 81, 97, 98), (89, 88, 104, 105), (102, 101, 117, 118), (109, 108, 124, 125), (101, 100, 116, 117), (108, 107, 123, 124), (100, 99, 115, 116), (107, 106, 122, 123), (99, 98, 114, 115), (106, 105, 121, 122), (98, 97, 113, 114), (105, 104, 120, 121), (96, 111, 127, 112), (97, 96, 112, 113), (104, 103, 119, 120), (111, 110, 126, 127), (103, 102, 118, 119), (110, 109, 125, 126), (112, 127, 143, 128), (113, 112, 128, 129), (120, 119, 135, 136), (127, 126, 142, 143), (119, 118, 134, 135), (126, 125, 141, 142), (118, 117, 133, 134), (125, 124, 140, 141), (117, 116, 132, 133), (124, 123, 139, 140), (116, 115, 131, 132), (123, 122, 138, 139), (115, 114, 130, 131), (122, 121, 137, 138), (114, 113, 129, 130), (121, 120, 136, 137), (139, 138, 154, 155), (131, 130, 146, 147), (138, 137, 153, 154), (130, 129, 145, 146), (137, 136, 152, 153), (128, 143, 159, 144), (129, 128, 144, 145), (136, 135, 151, 152), (143, 142, 158, 159), (135, 134, 150, 151), (142, 141, 157, 158), (134, 133, 149, 150), (141, 140, 156, 157), (133, 132, 148, 149), (140, 139, 155, 156), (132, 131, 147, 148), (152, 151, 167, 168), (159, 158, 174, 175), (151, 150, 166, 167), (158, 157, 173, 174), (150, 149, 165, 166), (157, 156, 172, 173), (149, 148, 164, 165), (156, 155, 171, 172), (148, 147, 163, 164), (155, 154, 170, 171), (147, 146, 162, 163), (154, 153, 169, 170), (146, 145, 161, 162), (153, 152, 168, 169), (144, 159, 175, 160), (145, 144, 160, 161), (160, 175, 174, 173, 172, 171, 170, 169, 168, 167, 166, 165, 164, 163, 162, 161), (187, 186, 202, 203), (180, 178, 194, 196), (188, 187, 203, 204), (181, 180, 196, 197), (189, 188, 204, 205), (182, 181, 197, 198), (191, 190, 206, 207), (190, 189, 205, 206), (183, 182, 198, 199), (176, 191, 207, 192), (184, 183, 199, 200), (177, 176, 192, 193), (185, 184, 200, 201), (179, 177, 193, 195), (186, 185, 201, 202), (178, 179, 195, 194)])
me_sphere_002.polygons.foreach_set('use_smooth', [True] * 193)
_k = set([(0, 1), (0, 15), (1, 2), (2, 3), (3, 4), (4, 5), (5, 6), (6, 7), (7, 8), (8, 9), (9, 10), (10, 11), (11, 12), (12, 13), (13, 14), (14, 15), (144, 145), (144, 159), (145, 146), (146, 147), (147, 148), (148, 149), (149, 150), (150, 151), (151, 152), (152, 153), (153, 154), (154, 155), (155, 156), (156, 157), (157, 158), (158, 159)])
me_sphere_002.attributes.new('sharp_edge', 'BOOLEAN', 'EDGE').data.foreach_set('value', [ (min(e.vertices), max(e.vertices)) in _k for e in me_sphere_002.edges])
_uv = me_sphere_002.uv_layers.new(name='UVMap')
_uv.uv.foreach_set('vector', [0.4375, 0.9167, 0.375, 0.9167, 0.0, 0.0, 0.0, 0.0, 0.875, 0.9167, 0.0, 0.0, 0.0, 0.0, 0.9375, 0.9167, 0.5, 0.9167, 0.4375, 0.9167, 0.0, 0.0, 0.0, 0.0, 0.0, 0.9167, 0.9375, 0.9167, 0.0, 0.0, 0.0, 0.0, 0.0625, 0.9167, 0.0, 0.9167, 0.0, 0.0, 0.0, 0.0, 0.5625, 0.9167, 0.5, 0.9167, 0.0, 0.0, 0.0, 0.0, 0.0625, 0.9167, 0.0, 0.0, 0.0, 0.0, 0.125, 0.9167, 0.625, 0.9167, 0.5625, 0.9167, 0.0, 0.0, 0.0, 0.0, 0.1875, 0.9167, 0.125, 0.9167, 0.0, 0.0, 0.0, 0.0, 0.6875, 0.9167, 0.625, 0.9167, 0.0, 0.0, 0.0, 0.0, 0.25, 0.9167, 0.1875, 0.9167, 0.0, 0.0, 0.0, 0.0, 0.75, 0.9167, 0.6875, 0.9167, 0.0, 0.0, 0.0, 0.0, 0.3125, 0.9167, 0.25, 0.9167, 0.0, 0.0, 0.0, 0.0, 0.8125, 0.9167, 0.75, 0.9167, 0.0, 0.0, 0.0, 0.0, 0.375, 0.9167, 0.3125, 0.9167, 0.0, 0.0, 0.0, 0.0, 0.875, 0.9167, 0.8125, 0.9167, 0.0, 0.0, 0.0, 0.0, 0.4375, 0.9167, 0.5, 0.9167, 0.5, 0.9167, 0.4375, 0.9167, 0.0, 0.9167, 0.0625, 0.9167, 0.0625, 0.9167, 0.0, 0.9167, 0.5, 0.9167, 0.5625, 0.9167, 0.5625, 0.9167, 0.5, 0.9167, 0.0625, 0.9167, 0.125, 0.9167, 0.125, 0.9167, 0.0625, 0.9167, 0.5625, 0.9167, 0.625, 0.9167, 0.625, 0.9167, 0.5625, 0.9167, 0.125, 0.9167, 0.1875, 0.9167, 0.1875, 0.9167, 0.125, 0.9167, 0.625, 0.9167, 0.6875, 0.9167, 0.6875, 0.9167, 0.625, 0.9167, 0.1875, 0.9167, 0.25, 0.9167, 0.25, 0.9167, 0.1875, 0.9167, 0.75, 0.9167, 0.8125, 0.9167, 0.8125, 0.9167, 0.75, 0.9167, 0.6875, 0.9167, 0.75, 0.9167, 0.75, 0.9167, 0.6875, 0.9167, 0.25, 0.9167, 0.3125, 0.9167, 0.3125, 0.9167, 0.25, 0.9167, 0.8125, 0.9167, 0.875, 0.9167, 0.875, 0.9167, 0.8125, 0.9167, 0.3125, 0.9167, 0.375, 0.9167, 0.375, 0.9167, 0.3125, 0.9167, 0.875, 0.9167, 0.9375, 0.9167, 0.9375, 0.9167, 0.875, 0.9167, 0.375, 0.9167, 0.4375, 0.9167, 0.4375, 0.9167, 0.375, 0.9167, 0.9375, 0.9167, 1.0, 0.9167, 1.0, 0.9167, 0.9375, 0.9167, 0.8125, 0.9167, 0.875, 0.9167, 0.875, 0.9167, 0.8125, 0.9167, 0.3125, 0.9167, 0.375, 0.9167, 0.375, 0.9167, 0.3125, 0.9167, 0.875, 0.9167, 0.9375, 0.9167, 0.9375, 0.9167, 0.875, 0.9167, 0.375, 0.9167, 0.4375, 0.9167, 0.4375, 0.9167, 0.375, 0.9167, 0.9375, 0.9167, 1.0, 0.9167, 1.0, 0.9167, 0.9375, 0.9167, 0.4375, 0.9167, 0.5, 0.9167, 0.5, 0.9167, 0.4375, 0.9167, 0.0, 0.9167, 0.0625, 0.9167, 0.0625, 0.9167, 0.0, 0.9167, 0.5, 0.9167, 0.5625, 0.9167, 0.5625, 0.9167, 0.5, 0.9167, 0.0625, 0.9167, 0.125, 0.9167, 0.125, 0.9167, 0.0625, 0.9167, 0.5625, 0.9167, 0.625, 0.9167, 0.625, 0.9167, 0.5625, 0.9167, 0.125, 0.9167, 0.1875, 0.9167, 0.1875, 0.9167, 0.125, 0.9167, 0.625, 0.9167, 0.6875, 0.9167, 0.6875, 0.9167, 0.625, 0.9167, 0.1875, 0.9167, 0.25, 0.9167, 0.25, 0.9167, 0.1875, 0.9167, 0.75, 0.9167, 0.8125, 0.9167, 0.8125, 0.9167, 0.75, 0.9167, 0.6875, 0.9167, 0.75, 0.9167, 0.75, 0.9167, 0.6875, 0.9167, 0.25, 0.9167, 0.3125, 0.9167, 0.3125, 0.9167, 0.25, 0.9167, 0.125, 0.9167, 0.1875, 0.9167, 0.1875, 0.9167, 0.125, 0.9167, 0.625, 0.9167, 0.6875, 0.9167, 0.6875, 0.9167, 0.625, 0.9167, 0.1875, 0.9167, 0.25, 0.9167, 0.25, 0.9167, 0.1875, 0.9167, 0.75, 0.9167, 0.8125, 0.9167, 0.8125, 0.9167, 0.75, 0.9167, 0.6875, 0.9167, 0.75, 0.9167, 0.75, 0.9167, 0.6875, 0.9167, 0.25, 0.9167, 0.3125, 0.9167, 0.3125, 0.9167, 0.25, 0.9167, 0.8125, 0.9167, 0.875, 0.9167, 0.875, 0.9167, 0.8125, 0.9167, 0.3125, 0.9167, 0.375, 0.9167, 0.375, 0.9167, 0.3125, 0.9167, 0.875, 0.9167, 0.9375, 0.9167, 0.9375, 0.9167, 0.875, 0.9167, 0.375, 0.9167, 0.4375, 0.9167, 0.4375, 0.9167, 0.375, 0.9167, 0.9375, 0.9167, 1.0, 0.9167, 1.0, 0.9167, 0.9375, 0.9167, 0.4375, 0.9167, 0.5, 0.9167, 0.5, 0.9167, 0.4375, 0.9167, 0.0, 0.9167, 0.0625, 0.9167, 0.0625, 0.9167, 0.0, 0.9167, 0.5, 0.9167, 0.5625, 0.9167, 0.5625, 0.9167, 0.5, 0.9167, 0.0625, 0.9167, 0.125, 0.9167, 0.125, 0.9167, 0.0625, 0.9167, 0.5625, 0.9167, 0.625, 0.9167, 0.625, 0.9167, 0.5625, 0.9167, 0.4375, 0.9167, 0.5, 0.9167, 0.5, 0.9167, 0.4375, 0.9167, 0.0, 0.9167, 0.0625, 0.9167, 0.0625, 0.9167, 0.0, 0.9167, 0.5, 0.9167, 0.5625, 0.9167, 0.5625, 0.9167, 0.5, 0.9167, 0.0625, 0.9167, 0.125, 0.9167, 0.125, 0.9167, 0.0625, 0.9167, 0.5625, 0.9167, 0.625, 0.9167, 0.625, 0.9167, 0.5625, 0.9167, 0.125, 0.9167, 0.1875, 0.9167, 0.1875, 0.9167, 0.125, 0.9167, 0.625, 0.9167, 0.6875, 0.9167, 0.6875, 0.9167, 0.625, 0.9167, 0.1875, 0.9167, 0.25, 0.9167, 0.25, 0.9167, 0.1875, 0.9167, 0.75, 0.9167, 0.8125, 0.9167, 0.8125, 0.9167, 0.75, 0.9167, 0.6875, 0.9167, 0.75, 0.9167, 0.75, 0.9167, 0.6875, 0.9167, 0.25, 0.9167, 0.3125, 0.9167, 0.3125, 0.9167, 0.25, 0.9167, 0.8125, 0.9167, 0.875, 0.9167, 0.875, 0.9167, 0.8125, 0.9167, 0.3125, 0.9167, 0.375, 0.9167, 0.375, 0.9167, 0.3125, 0.9167, 0.875, 0.9167, 0.9375, 0.9167, 0.9375, 0.9167, 0.875, 0.9167, 0.375, 0.9167, 0.4375, 0.9167, 0.4375, 0.9167, 0.375, 0.9167, 0.9375, 0.9167, 1.0, 0.9167, 1.0, 0.9167, 0.9375, 0.9167, 0.0625, 0.9167, 0.125, 0.9167, 0.125, 0.9167, 0.0625, 0.9167, 0.5625, 0.9167, 0.625, 0.9167, 0.625, 0.9167, 0.5625, 0.9167, 0.125, 0.9167, 0.1875, 0.9167, 0.1875, 0.9167, 0.125, 0.9167, 0.625, 0.9167, 0.6875, 0.9167, 0.6875, 0.9167, 0.625, 0.9167, 0.1875, 0.9167, 0.25, 0.9167, 0.25, 0.9167, 0.1875, 0.9167, 0.75, 0.9167, 0.8125, 0.9167, 0.8125, 0.9167, 0.75, 0.9167, 0.6875, 0.9167, 0.75, 0.9167, 0.75, 0.9167, 0.6875, 0.9167, 0.25, 0.9167, 0.3125, 0.9167, 0.3125, 0.9167, 0.25, 0.9167, 0.8125, 0.9167, 0.875, 0.9167, 0.875, 0.9167, 0.8125, 0.9167, 0.3125, 0.9167, 0.375, 0.9167, 0.375, 0.9167, 0.3125, 0.9167, 0.875, 0.9167, 0.9375, 0.9167, 0.9375, 0.9167, 0.875, 0.9167, 0.375, 0.9167, 0.4375, 0.9167, 0.4375, 0.9167, 0.375, 0.9167, 0.9375, 0.9167, 1.0, 0.9167, 1.0, 0.9167, 0.9375, 0.9167, 0.4375, 0.9167, 0.5, 0.9167, 0.5, 0.9167, 0.4375, 0.9167, 0.0, 0.9167, 0.0625, 0.9167, 0.0625, 0.9167, 0.0, 0.9167, 0.5, 0.9167, 0.5625, 0.9167, 0.5625, 0.9167, 0.5, 0.9167, 0.75, 0.9167, 0.8125, 0.9167, 0.8125, 0.9167, 0.75, 0.9167, 0.6875, 0.9167, 0.75, 0.9167, 0.75, 0.9167, 0.6875, 0.9167, 0.25, 0.9167, 0.3125, 0.9167, 0.3125, 0.9167, 0.25, 0.9167, 0.8125, 0.9167, 0.875, 0.9167, 0.875, 0.9167, 0.8125, 0.9167, 0.3125, 0.9167, 0.375, 0.9167, 0.375, 0.9167, 0.3125, 0.9167, 0.875, 0.9167, 0.9375, 0.9167, 0.9375, 0.9167, 0.875, 0.9167, 0.375, 0.9167, 0.4375, 0.9167, 0.4375, 0.9167, 0.375, 0.9167, 0.9375, 0.9167, 1.0, 0.9167, 1.0, 0.9167, 0.9375, 0.9167, 0.4375, 0.9167, 0.5, 0.9167, 0.5, 0.9167, 0.4375, 0.9167, 0.0, 0.9167, 0.0625, 0.9167, 0.0625, 0.9167, 0.0, 0.9167, 0.5, 0.9167, 0.5625, 0.9167, 0.5625, 0.9167, 0.5, 0.9167, 0.0625, 0.9167, 0.125, 0.9167, 0.125, 0.9167, 0.0625, 0.9167, 0.5625, 0.9167, 0.625, 0.9167, 0.625, 0.9167, 0.5625, 0.9167, 0.125, 0.9167, 0.1875, 0.9167, 0.1875, 0.9167, 0.125, 0.9167, 0.625, 0.9167, 0.6875, 0.9167, 0.6875, 0.9167, 0.625, 0.9167, 0.1875, 0.9167, 0.25, 0.9167, 0.25, 0.9167, 0.1875, 0.9167, 0.375, 0.9167, 0.4375, 0.9167, 0.4375, 0.9167, 0.375, 0.9167, 0.9375, 0.9167, 1.0, 0.9167, 1.0, 0.9167, 0.9375, 0.9167, 0.4375, 0.9167, 0.5, 0.9167, 0.5, 0.9167, 0.4375, 0.9167, 0.0, 0.9167, 0.0625, 0.9167, 0.0625, 0.9167, 0.0, 0.9167, 0.5, 0.9167, 0.5625, 0.9167, 0.5625, 0.9167, 0.5, 0.9167, 0.0625, 0.9167, 0.125, 0.9167, 0.125, 0.9167, 0.0625, 0.9167, 0.5625, 0.9167, 0.625, 0.9167, 0.625, 0.9167, 0.5625, 0.9167, 0.125, 0.9167, 0.1875, 0.9167, 0.1875, 0.9167, 0.125, 0.9167, 0.625, 0.9167, 0.6875, 0.9167, 0.6875, 0.9167, 0.625, 0.9167, 0.1875, 0.9167, 0.25, 0.9167, 0.25, 0.9167, 0.1875, 0.9167, 0.75, 0.9167, 0.8125, 0.9167, 0.8125, 0.9167, 0.75, 0.9167, 0.6875, 0.9167, 0.75, 0.9167, 0.75, 0.9167, 0.6875, 0.9167, 0.25, 0.9167, 0.3125, 0.9167, 0.3125, 0.9167, 0.25, 0.9167, 0.8125, 0.9167, 0.875, 0.9167, 0.875, 0.9167, 0.8125, 0.9167, 0.3125, 0.9167, 0.375, 0.9167, 0.375, 0.9167, 0.3125, 0.9167, 0.875, 0.9167, 0.9375, 0.9167, 0.9375, 0.9167, 0.875, 0.9167, 0.75, 0.9167, 0.8125, 0.9167, 0.8125, 0.9167, 0.75, 0.9167, 0.6875, 0.9167, 0.75, 0.9167, 0.75, 0.9167, 0.6875, 0.9167, 0.25, 0.9167, 0.3125, 0.9167, 0.3125, 0.9167, 0.25, 0.9167, 0.8125, 0.9167, 0.875, 0.9167, 0.875, 0.9167, 0.8125, 0.9167, 0.3125, 0.9167, 0.375, 0.9167, 0.375, 0.9167, 0.3125, 0.9167, 0.875, 0.9167, 0.9375, 0.9167, 0.9375, 0.9167, 0.875, 0.9167, 0.375, 0.9167, 0.4375, 0.9167, 0.4375, 0.9167, 0.375, 0.9167, 0.9375, 0.9167, 1.0, 0.9167, 1.0, 0.9167, 0.9375, 0.9167, 0.4375, 0.9167, 0.5, 0.9167, 0.5, 0.9167, 0.4375, 0.9167, 0.0, 0.9167, 0.0625, 0.9167, 0.0625, 0.9167, 0.0, 0.9167, 0.5, 0.9167, 0.5625, 0.9167, 0.5625, 0.9167, 0.5, 0.9167, 0.0625, 0.9167, 0.125, 0.9167, 0.125, 0.9167, 0.0625, 0.9167, 0.5625, 0.9167, 0.625, 0.9167, 0.625, 0.9167, 0.5625, 0.9167, 0.125, 0.9167, 0.1875, 0.9167, 0.1875, 0.9167, 0.125, 0.9167, 0.625, 0.9167, 0.6875, 0.9167, 0.6875, 0.9167, 0.625, 0.9167, 0.1875, 0.9167, 0.25, 0.9167, 0.25, 0.9167, 0.1875, 0.9167, 0.0625, 0.9167, 0.125, 0.9167, 0.125, 0.9167, 0.0625, 0.9167, 0.5625, 0.9167, 0.625, 0.9167, 0.625, 0.9167, 0.5625, 0.9167, 0.125, 0.9167, 0.1875, 0.9167, 0.1875, 0.9167, 0.125, 0.9167, 0.625, 0.9167, 0.6875, 0.9167, 0.6875, 0.9167, 0.625, 0.9167, 0.1875, 0.9167, 0.25, 0.9167, 0.25, 0.9167, 0.1875, 0.9167, 0.75, 0.9167, 0.8125, 0.9167, 0.8125, 0.9167, 0.75, 0.9167, 0.6875, 0.9167, 0.75, 0.9167, 0.75, 0.9167, 0.6875, 0.9167, 0.25, 0.9167, 0.3125, 0.9167, 0.3125, 0.9167, 0.25, 0.9167, 0.8125, 0.9167, 0.875, 0.9167, 0.875, 0.9167, 0.8125, 0.9167, 0.3125, 0.9167, 0.375, 0.9167, 0.375, 0.9167, 0.3125, 0.9167, 0.875, 0.9167, 0.9375, 0.9167, 0.9375, 0.9167, 0.875, 0.9167, 0.375, 0.9167, 0.4375, 0.9167, 0.4375, 0.9167, 0.375, 0.9167, 0.9375, 0.9167, 1.0, 0.9167, 1.0, 0.9167, 0.9375, 0.9167, 0.4375, 0.9167, 0.5, 0.9167, 0.5, 0.9167, 0.4375, 0.9167, 0.0, 0.9167, 0.0625, 0.9167, 0.0625, 0.9167, 0.0, 0.9167, 0.5, 0.9167, 0.5625, 0.9167, 0.5625, 0.9167, 0.5, 0.9167, 0.25, 0.9167, 0.3125, 0.9167, 0.3125, 0.9167, 0.25, 0.9167, 0.8125, 0.9167, 0.875, 0.9167, 0.875, 0.9167, 0.8125, 0.9167, 0.3125, 0.9167, 0.375, 0.9167, 0.375, 0.9167, 0.3125, 0.9167, 0.875, 0.9167, 0.9375, 0.9167, 0.9375, 0.9167, 0.875, 0.9167, 0.375, 0.9167, 0.4375, 0.9167, 0.4375, 0.9167, 0.375, 0.9167, 0.9375, 0.9167, 1.0, 0.9167, 1.0, 0.9167, 0.9375, 0.9167, 0.4375, 0.9167, 0.5, 0.9167, 0.5, 0.9167, 0.4375, 0.9167, 0.0, 0.9167, 0.0625, 0.9167, 0.0625, 0.9167, 0.0, 0.9167, 0.5, 0.9167, 0.5625, 0.9167, 0.5625, 0.9167, 0.5, 0.9167, 0.0625, 0.9167, 0.125, 0.9167, 0.125, 0.9167, 0.0625, 0.9167, 0.5625, 0.9167, 0.625, 0.9167, 0.625, 0.9167, 0.5625, 0.9167, 0.125, 0.9167, 0.1875, 0.9167, 0.1875, 0.9167, 0.125, 0.9167, 0.625, 0.9167, 0.6875, 0.9167, 0.6875, 0.9167, 0.625, 0.9167, 0.1875, 0.9167, 0.25, 0.9167, 0.25, 0.9167, 0.1875, 0.9167, 0.75, 0.9167, 0.8125, 0.9167, 0.8125, 0.9167, 0.75, 0.9167, 0.6875, 0.9167, 0.75, 0.9167, 0.75, 0.9167, 0.6875, 0.9167, 0.75, 0.9167, 0.8125, 0.9167, 0.875, 0.9167, 0.9375, 0.9167, 0.0, 0.9167, 0.0625, 0.9167, 0.125, 0.9167, 0.1875, 0.9167, 0.25, 0.9167, 0.3125, 0.9167, 0.375, 0.9167, 0.4375, 0.9167, 0.5, 0.9167, 0.5625, 0.9167, 0.625, 0.9167, 0.6875, 0.9167, 0.0, 0.0, 0.0, 0.0, 0.0, 0.0, 0.0, 0.0, 0.0, 0.0, 0.0, 0.0, 0.0, 0.0, 0.0, 0.0, 0.0, 0.0, 0.0, 0.0, 0.0, 0.0, 0.0, 0.0, 0.0, 0.0, 0.0, 0.0, 0.0, 0.0, 0.0, 0.0, 0.0, 0.0, 0.0, 0.0, 0.0, 0.0, 0.0, 0.0, 0.0, 0.0, 0.0, 0.0, 0.0, 0.0, 0.0, 0.0, 0.0, 0.0, 0.0, 0.0, 0.0, 0.0, 0.0, 0.0, 0.0, 0.0, 0.0, 0.0, 0.0, 0.0, 0.0, 0.0, 0.0, 0.0, 0.0, 0.0, 0.0, 0.0, 0.0, 0.0, 0.0, 0.0, 0.0, 0.0, 0.0, 0.0, 0.0, 0.0, 0.0, 0.0, 0.0, 0.0, 0.0, 0.0, 0.0, 0.0, 0.0, 0.0, 0.0, 0.0, 0.0, 0.0, 0.0, 0.0, 0.0, 0.0, 0.0, 0.0, 0.0, 0.0, 0.0, 0.0, 0.0, 0.0, 0.0, 0.0, 0.0, 0.0, 0.0, 0.0, 0.0, 0.0, 0.0, 0.0, 0.0, 0.0, 0.0, 0.0, 0.0, 0.0, 0.0, 0.0, 0.0, 0.0, 0.0, 0.0])
me_sphere_002.materials.append(None)
me_sphere_002.update()

# ---- objects
ob_flask = bpy.data.objects.new('Flask', me_sphere_001)
ob_fluid = bpy.data.objects.new('Fluid', me_sphere_002)

# ---- transforms, parenting, visibility, modifiers, constraints
ob_flask.location = (1.041e-09, 2.446e-09, 0.1008)
ob_fluid.parent = ob_flask
ob_fluid.matrix_parent_inverse = Matrix(((1.0, -0.0, 0.0, -1.041e-09), (-0.0, 1.0, -0.0, -2.446e-09), (0.0, -0.0, 1.0, -0.1008), (-0.0, 0.0, -0.0, 1.0)))
ob_fluid.location = (-2.149e-10, 1.688e-09, 0.07998)

# ---- collection membership
col_collection.objects.link(ob_flask)
col_collection.objects.link(ob_fluid)

# ---- scene / render settings (as saved in the file)
scene.frame_start = 1; scene.frame_end = 250; scene.frame_set(1)
scene.render.engine = 'BLENDER_EEVEE_NEXT'
scene.cycles.sampling_pattern = 'TABULATED_SOBOL'
scene.eevee.ray_tracing_options.trace_max_roughness = 0.0
bpy.context.view_layer.update()

# ---- added for rendering (the .blend has no active camera and no usable light): camera, sun
cam_auto = bpy.data.cameras.new('AutoCamera')
cam_auto.lens = 50.0
cam_auto.sensor_width = 36.0
cam_auto.clip_end = 1000.0
ob_auto_camera = bpy.data.objects.new('AutoCamera', cam_auto)
scene.collection.objects.link(ob_auto_camera)
ob_auto_camera.location = (0.309803, -0.371764, 0.393441)
ob_auto_camera.rotation_euler = (1.09748, -7.21219e-08, 0.694738)
scene.camera = ob_auto_camera
light_auto_sun = bpy.data.lights.new('AutoSun', 'SUN')
light_auto_sun.energy = 3.0
light_auto_sun.angle = 0.0523599
ob_auto_sun = bpy.data.objects.new('AutoSun', light_auto_sun)
scene.collection.objects.link(ob_auto_sun)
ob_auto_sun.rotation_euler = (0.872665, 0.174533, 0.523599)
bpy.context.view_layer.update()
